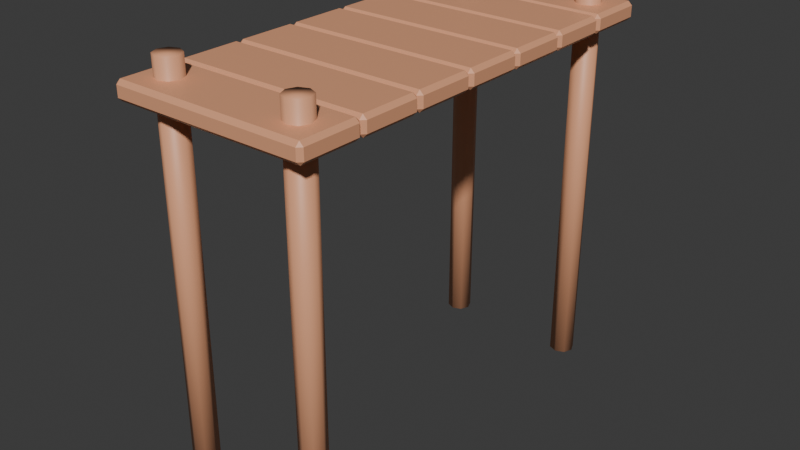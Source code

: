 # Source: Island3.blend  (saved by Blender 4.0.36; exported with 4.5.12 LTS)
import bpy
from mathutils import Matrix  # noqa: F401  (used for matrix-valued properties, if any)

bpy.ops.wm.read_factory_settings(use_empty=True)
scene = bpy.context.scene
scene.name = 'Scene'

# ---- collections
col_collection = bpy.data.collections.new('Collection'); scene.collection.children.link(col_collection)

# ---- materials (node trees are filled in below, after node groups)
mat_material_057 = bpy.data.materials.new('Material.057')
mat_material_057.use_transparent_shadow = False
mat_material_057.diffuse_color = (0.8, 0.3707, 0.2039, 1.0)
mat_material_058 = bpy.data.materials.new('Material.058')
mat_material_058.use_transparent_shadow = False
mat_material_058.diffuse_color = (0.8, 0.3707, 0.2039, 1.0)

# ---- material node trees
mat_material_057.use_nodes = True; mat_material_057.node_tree.nodes.clear()
_N = mat_material_057.node_tree.nodes; _L = mat_material_057.node_tree.links
n0 = _N.new('ShaderNodeBsdfPrincipled'); n0.name = 'Principled BSDF'; n0.location = (10, 300)
n0.inputs[0].default_value = (0.8, 0.3707, 0.2039, 1.0)
n1 = _N.new('ShaderNodeOutputMaterial'); n1.name = 'Material Output'; n1.location = (320, 270)
_L.new(n0.outputs[0], n1.inputs[0])
n1.is_active_output = True
mat_material_058.use_nodes = True; mat_material_058.node_tree.nodes.clear()
_N = mat_material_058.node_tree.nodes; _L = mat_material_058.node_tree.links
n0 = _N.new('ShaderNodeBsdfPrincipled'); n0.name = 'Principled BSDF'; n0.location = (10, 300)
n0.inputs[0].default_value = (0.8, 0.3707, 0.2039, 1.0)
n1 = _N.new('ShaderNodeOutputMaterial'); n1.name = 'Material Output'; n1.location = (320, 270)
_L.new(n0.outputs[0], n1.inputs[0])
n1.is_active_output = True

# ---- world
world_world = bpy.data.worlds.new('World'); scene.world = world_world
world_world.use_nodes = True; world_world.node_tree.nodes.clear()
_N = world_world.node_tree.nodes; _L = world_world.node_tree.links
n0 = _N.new('ShaderNodeOutputWorld'); n0.name = 'World Output'; n0.location = (300, 300)
n1 = _N.new('ShaderNodeBackground'); n1.name = 'Background'; n1.location = (10, 300)
n1.inputs[0].default_value = (0.05088, 0.05088, 0.05088, 1.0)
_L.new(n1.outputs[0], n0.inputs[0])
n0.is_active_output = True
world_world.color = (0.05088, 0.05088, 0.05088)
world_world.use_sun_shadow = False
world_world.sun_shadow_jitter_overblur = 0.0

# ---- meshes
me_cylinder_134 = bpy.data.meshes.new('Cylinder.134')
me_cylinder_134.from_pydata([(1.662e-10, 0.006455, -0.103), (1.662e-10, 0.006455, -0.103), (1.662e-10, 0.006455, -0.103), (1.662e-10, 0.006455, 0.103), (1.662e-10, 0.006455, 0.103), (1.662e-10, 0.006455, 0.103), (0.004564, 0.004564, -0.103), (0.004564, 0.004564, -0.103), (0.004564, 0.004564, 0.103), (0.004564, 0.004564, 0.103), (0.006455, -2.037e-10, -0.103), (0.006455, -2.037e-10, -0.103), (0.006455, -2.037e-10, 0.103), (0.006455, -2.037e-10, 0.103), (0.004564, -0.004564, -0.103), (0.004564, -0.004564, -0.103), (0.004564, -0.004564, 0.103), (0.004564, -0.004564, 0.103), (-3.981e-10, -0.006455, -0.103), (-3.981e-10, -0.006455, -0.103), (-3.981e-10, -0.006455, 0.103), (-3.981e-10, -0.006455, 0.103), (-0.004564, -0.004564, -0.103), (-0.004564, -0.004564, -0.103), (-0.004564, -0.004564, 0.103), (-0.004564, -0.004564, 0.103), (-0.006455, 1.746e-10, -0.103), (-0.006455, 1.746e-10, -0.103), (-0.006455, 1.746e-10, 0.103), (-0.006455, 1.746e-10, 0.103), (-0.004564, 0.004564, -0.103), (-0.004564, 0.004564, -0.103), (-0.004564, 0.004564, 0.103), (-0.004564, 0.004564, 0.103)], [], [(2, 5, 9), (2, 9, 6), (6, 9, 13), (6, 13, 10), (10, 13, 17), (10, 17, 14), (14, 17, 21), (14, 21, 18), (18, 21, 25), (18, 25, 22), (22, 25, 29), (22, 29, 26), (12, 8, 4), (4, 32, 28), (28, 24, 20), (20, 16, 12), (12, 4, 28), (28, 20, 12), (26, 29, 33), (26, 33, 30), (30, 33, 3), (30, 3, 0), (31, 1, 7), (7, 11, 15), (15, 19, 23), (23, 27, 31), (31, 7, 15), (15, 23, 31)])
me_cylinder_134.polygons.foreach_set('use_smooth', [True] * 28)
_uv = me_cylinder_134.uv_layers.new(name='UVMap')
_uv.uv.foreach_set('vector', [1.0, 0.5, 1.0, 1.0, 0.875, 1.0, 1.0, 0.5, 0.875, 1.0, 0.875, 0.5, 0.875, 0.5, 0.875, 1.0, 0.75, 1.0, 0.875, 0.5, 0.75, 1.0, 0.75, 0.5, 0.75, 0.5, 0.75, 1.0, 0.625, 1.0, 0.75, 0.5, 0.625, 1.0, 0.625, 0.5, 0.625, 0.5, 0.625, 1.0, 0.5, 1.0, 0.625, 0.5, 0.5, 1.0, 0.5, 0.5, 0.5, 0.5, 0.5, 1.0, 0.375, 1.0, 0.5, 0.5, 0.375, 1.0, 0.375, 0.5, 0.375, 0.5, 0.375, 1.0, 0.25, 1.0, 0.375, 0.5, 0.25, 1.0, 0.25, 0.5, 0.49, 0.25, 0.4197, 0.4197, 0.25, 0.49, 0.25, 0.49, 0.08029, 0.4197, 0.01, 0.25, 0.01, 0.25, 0.08029, 0.08029, 0.25, 0.01, 0.25, 0.01, 0.4197, 0.08029, 0.49, 0.25, 0.49, 0.25, 0.25, 0.49, 0.01, 0.25, 0.01, 0.25, 0.25, 0.01, 0.49, 0.25, 0.25, 0.5, 0.25, 1.0, 0.125, 1.0, 0.25, 0.5, 0.125, 1.0, 0.125, 0.5, 0.125, 0.5, 0.125, 1.0, 0.0, 1.0, 0.125, 0.5, 0.0, 1.0, 0.0, 0.5, 0.5803, 0.4197, 0.75, 0.49, 0.9197, 0.4197, 0.9197, 0.4197, 0.99, 0.25, 0.9197, 0.08029, 0.9197, 0.08029, 0.75, 0.01, 0.5803, 0.08029, 0.5803, 0.08029, 0.51, 0.25, 0.5803, 0.4197, 0.5803, 0.4197, 0.9197, 0.4197, 0.9197, 0.08029, 0.9197, 0.08029, 0.5803, 0.08029, 0.5803, 0.4197])
me_cylinder_134.materials.append(mat_material_057)
me_cylinder_134.update()
me_cylinder_134.normals_split_custom_set([tuple(v) for v in zip(*[iter([3.281e-05, 0.7764, -0.6303, 3.284e-05, 0.7764, 0.6303, 0.5489, 0.549, 0.6303, 3.281e-05, 0.7764, -0.6303, 0.5489, 0.549, 0.6303, 0.549, 0.5489, -0.6303, 0.549, 0.5489, -0.6303, 0.5489, 0.549, 0.6303, 0.7764, 3.211e-05, 0.6303, 0.549, 0.5489, -0.6303, 0.7764, 3.211e-05, 0.6303, 0.7764, -3.211e-05, -0.6303, 0.7764, -3.211e-05, -0.6303, 0.7764, 3.211e-05, 0.6303, 0.549, -0.5489, 0.6303, 0.7764, -3.211e-05, -0.6303, 0.549, -0.5489, 0.6303, 0.5489, -0.549, -0.6303, 0.5489, -0.549, -0.6303, 0.549, -0.5489, 0.6303, 3.213e-05, -0.7764, 0.6303, 0.5489, -0.549, -0.6303, 3.213e-05, -0.7764, 0.6303, 2.818e-05, -0.7764, -0.6303, 2.818e-05, -0.7764, -0.6303, 3.213e-05, -0.7764, 0.6303, -0.549, -0.5489, 0.6303, 2.818e-05, -0.7764, -0.6303, -0.549, -0.5489, 0.6303, -0.549, -0.5489, -0.6303, -0.549, -0.5489, -0.6303, -0.549, -0.5489, 0.6303, -0.7764, 2.815e-05, 0.6303, -0.549, -0.5489, -0.6303, -0.7764, 2.815e-05, 0.6303, -0.7764, 3.205e-05, -0.6303, 0.7764, -6.39e-05, 0.6303, 0.5489, 0.549, 0.6303, -2.852e-05, 0.7764, 0.6303, -2.852e-05, 0.7764, 0.6303, -0.5489, 0.549, 0.6303, -0.7764, 6.372e-05, 0.6303, -0.7764, 6.372e-05, 0.6303, -0.5489, -0.549, 0.6303, 2.843e-05, -0.7764, 0.6303, 2.843e-05, -0.7764, 0.6303, 0.549, -0.5489, 0.6303, 0.7764, -6.39e-05, 0.6303, 0.7764, -6.39e-05, 0.6303, -2.852e-05, 0.7764, 0.6303, -0.7764, 6.372e-05, 0.6303, -0.7764, 6.372e-05, 0.6303, 2.843e-05, -0.7764, 0.6303, 0.7764, -6.39e-05, 0.6303, -0.7764, 3.205e-05, -0.6303, -0.7764, 2.815e-05, 0.6303, -0.549, 0.5489, 0.6303, -0.7764, 3.205e-05, -0.6303, -0.549, 0.5489, 0.6303, -0.5489, 0.549, -0.6303, -0.5489, 0.549, -0.6303, -0.549, 0.5489, 0.6303, -3.275e-05, 0.7764, 0.6303, -0.5489, 0.549, -0.6303, -3.275e-05, 0.7764, 0.6303, -3.275e-05, 0.7764, -0.6303, -0.5489, 0.549, -0.6303, -6.378e-05, 0.7764, -0.6303, 0.549, 0.5489, -0.6303, 0.549, 0.5489, -0.6303, 0.7764, 6.387e-05, -0.6303, 0.549, -0.5489, -0.6303, 0.549, -0.5489, -0.6303, 6.381e-05, -0.7764, -0.6303, -0.549, -0.5489, -0.6303, -0.549, -0.5489, -0.6303, -0.7764, 2.921e-05, -0.6303, -0.5489, 0.549, -0.6303, -0.5489, 0.549, -0.6303, 0.549, 0.5489, -0.6303, 0.549, -0.5489, -0.6303, 0.549, -0.5489, -0.6303, -0.549, -0.5489, -0.6303, -0.5489, 0.549, -0.6303])] * 3)])
me_cylinder_135 = bpy.data.meshes.new('Cylinder.135')
me_cylinder_135.from_pydata([(1.662e-10, 0.006455, -0.103), (1.662e-10, 0.006455, -0.103), (1.662e-10, 0.006455, -0.103), (1.662e-10, 0.006455, 0.103), (1.662e-10, 0.006455, 0.103), (1.662e-10, 0.006455, 0.103), (0.004564, 0.004564, -0.103), (0.004564, 0.004564, -0.103), (0.004564, 0.004564, 0.103), (0.004564, 0.004564, 0.103), (0.006455, -2.037e-10, -0.103), (0.006455, -2.037e-10, -0.103), (0.006455, -2.037e-10, 0.103), (0.006455, -2.037e-10, 0.103), (0.004564, -0.004564, -0.103), (0.004564, -0.004564, -0.103), (0.004564, -0.004564, 0.103), (0.004564, -0.004564, 0.103), (-3.981e-10, -0.006455, -0.103), (-3.981e-10, -0.006455, -0.103), (-3.981e-10, -0.006455, 0.103), (-3.981e-10, -0.006455, 0.103), (-0.004564, -0.004564, -0.103), (-0.004564, -0.004564, -0.103), (-0.004564, -0.004564, 0.103), (-0.004564, -0.004564, 0.103), (-0.006455, 1.746e-10, -0.103), (-0.006455, 1.746e-10, -0.103), (-0.006455, 1.746e-10, 0.103), (-0.006455, 1.746e-10, 0.103), (-0.004564, 0.004564, -0.103), (-0.004564, 0.004564, -0.103), (-0.004564, 0.004564, 0.103), (-0.004564, 0.004564, 0.103)], [], [(2, 5, 9), (2, 9, 6), (6, 9, 13), (6, 13, 10), (10, 13, 17), (10, 17, 14), (14, 17, 21), (14, 21, 18), (18, 21, 25), (18, 25, 22), (22, 25, 29), (22, 29, 26), (12, 8, 4), (4, 32, 28), (28, 24, 20), (20, 16, 12), (12, 4, 28), (28, 20, 12), (26, 29, 33), (26, 33, 30), (30, 33, 3), (30, 3, 0), (31, 1, 7), (7, 11, 15), (15, 19, 23), (23, 27, 31), (31, 7, 15), (15, 23, 31)])
me_cylinder_135.polygons.foreach_set('use_smooth', [True] * 28)
_uv = me_cylinder_135.uv_layers.new(name='UVMap')
_uv.uv.foreach_set('vector', [1.0, 0.5, 1.0, 1.0, 0.875, 1.0, 1.0, 0.5, 0.875, 1.0, 0.875, 0.5, 0.875, 0.5, 0.875, 1.0, 0.75, 1.0, 0.875, 0.5, 0.75, 1.0, 0.75, 0.5, 0.75, 0.5, 0.75, 1.0, 0.625, 1.0, 0.75, 0.5, 0.625, 1.0, 0.625, 0.5, 0.625, 0.5, 0.625, 1.0, 0.5, 1.0, 0.625, 0.5, 0.5, 1.0, 0.5, 0.5, 0.5, 0.5, 0.5, 1.0, 0.375, 1.0, 0.5, 0.5, 0.375, 1.0, 0.375, 0.5, 0.375, 0.5, 0.375, 1.0, 0.25, 1.0, 0.375, 0.5, 0.25, 1.0, 0.25, 0.5, 0.49, 0.25, 0.4197, 0.4197, 0.25, 0.49, 0.25, 0.49, 0.08029, 0.4197, 0.01, 0.25, 0.01, 0.25, 0.08029, 0.08029, 0.25, 0.01, 0.25, 0.01, 0.4197, 0.08029, 0.49, 0.25, 0.49, 0.25, 0.25, 0.49, 0.01, 0.25, 0.01, 0.25, 0.25, 0.01, 0.49, 0.25, 0.25, 0.5, 0.25, 1.0, 0.125, 1.0, 0.25, 0.5, 0.125, 1.0, 0.125, 0.5, 0.125, 0.5, 0.125, 1.0, 0.0, 1.0, 0.125, 0.5, 0.0, 1.0, 0.0, 0.5, 0.5803, 0.4197, 0.75, 0.49, 0.9197, 0.4197, 0.9197, 0.4197, 0.99, 0.25, 0.9197, 0.08029, 0.9197, 0.08029, 0.75, 0.01, 0.5803, 0.08029, 0.5803, 0.08029, 0.51, 0.25, 0.5803, 0.4197, 0.5803, 0.4197, 0.9197, 0.4197, 0.9197, 0.08029, 0.9197, 0.08029, 0.5803, 0.08029, 0.5803, 0.4197])
me_cylinder_135.materials.append(mat_material_057)
me_cylinder_135.update()
me_cylinder_135.normals_split_custom_set([tuple(v) for v in zip(*[iter([3.281e-05, 0.7764, -0.6303, 3.284e-05, 0.7764, 0.6303, 0.5489, 0.549, 0.6303, 3.281e-05, 0.7764, -0.6303, 0.5489, 0.549, 0.6303, 0.549, 0.5489, -0.6303, 0.549, 0.5489, -0.6303, 0.5489, 0.549, 0.6303, 0.7764, 3.211e-05, 0.6303, 0.549, 0.5489, -0.6303, 0.7764, 3.211e-05, 0.6303, 0.7764, -3.211e-05, -0.6303, 0.7764, -3.211e-05, -0.6303, 0.7764, 3.211e-05, 0.6303, 0.549, -0.5489, 0.6303, 0.7764, -3.211e-05, -0.6303, 0.549, -0.5489, 0.6303, 0.5489, -0.549, -0.6303, 0.5489, -0.549, -0.6303, 0.549, -0.5489, 0.6303, 3.213e-05, -0.7764, 0.6303, 0.5489, -0.549, -0.6303, 3.213e-05, -0.7764, 0.6303, 2.818e-05, -0.7764, -0.6303, 2.818e-05, -0.7764, -0.6303, 3.213e-05, -0.7764, 0.6303, -0.549, -0.5489, 0.6303, 2.818e-05, -0.7764, -0.6303, -0.549, -0.5489, 0.6303, -0.549, -0.5489, -0.6303, -0.549, -0.5489, -0.6303, -0.549, -0.5489, 0.6303, -0.7764, 2.815e-05, 0.6303, -0.549, -0.5489, -0.6303, -0.7764, 2.815e-05, 0.6303, -0.7764, 3.205e-05, -0.6303, 0.7764, -6.39e-05, 0.6303, 0.5489, 0.549, 0.6303, -2.852e-05, 0.7764, 0.6303, -2.852e-05, 0.7764, 0.6303, -0.5489, 0.549, 0.6303, -0.7764, 6.372e-05, 0.6303, -0.7764, 6.372e-05, 0.6303, -0.5489, -0.549, 0.6303, 2.843e-05, -0.7764, 0.6303, 2.843e-05, -0.7764, 0.6303, 0.549, -0.5489, 0.6303, 0.7764, -6.39e-05, 0.6303, 0.7764, -6.39e-05, 0.6303, -2.852e-05, 0.7764, 0.6303, -0.7764, 6.372e-05, 0.6303, -0.7764, 6.372e-05, 0.6303, 2.843e-05, -0.7764, 0.6303, 0.7764, -6.39e-05, 0.6303, -0.7764, 3.205e-05, -0.6303, -0.7764, 2.815e-05, 0.6303, -0.549, 0.5489, 0.6303, -0.7764, 3.205e-05, -0.6303, -0.549, 0.5489, 0.6303, -0.5489, 0.549, -0.6303, -0.5489, 0.549, -0.6303, -0.549, 0.5489, 0.6303, -3.275e-05, 0.7764, 0.6303, -0.5489, 0.549, -0.6303, -3.275e-05, 0.7764, 0.6303, -3.275e-05, 0.7764, -0.6303, -0.5489, 0.549, -0.6303, -6.378e-05, 0.7764, -0.6303, 0.549, 0.5489, -0.6303, 0.549, 0.5489, -0.6303, 0.7764, 6.387e-05, -0.6303, 0.549, -0.5489, -0.6303, 0.549, -0.5489, -0.6303, 6.381e-05, -0.7764, -0.6303, -0.549, -0.5489, -0.6303, -0.549, -0.5489, -0.6303, -0.7764, 2.921e-05, -0.6303, -0.5489, 0.549, -0.6303, -0.5489, 0.549, -0.6303, 0.549, 0.5489, -0.6303, 0.549, -0.5489, -0.6303, 0.549, -0.5489, -0.6303, -0.549, -0.5489, -0.6303, -0.5489, 0.549, -0.6303])] * 3)])
me_cylinder_136 = bpy.data.meshes.new('Cylinder.136')
me_cylinder_136.from_pydata([(1.662e-10, 0.006455, -0.103), (1.662e-10, 0.006455, -0.103), (1.662e-10, 0.006455, -0.103), (1.662e-10, 0.006455, 0.103), (1.662e-10, 0.006455, 0.103), (1.662e-10, 0.006455, 0.103), (0.004564, 0.004564, -0.103), (0.004564, 0.004564, -0.103), (0.004564, 0.004564, 0.103), (0.004564, 0.004564, 0.103), (0.006455, -2.037e-10, -0.103), (0.006455, -2.037e-10, -0.103), (0.006455, -2.037e-10, 0.103), (0.006455, -2.037e-10, 0.103), (0.004564, -0.004564, -0.103), (0.004564, -0.004564, -0.103), (0.004564, -0.004564, 0.103), (0.004564, -0.004564, 0.103), (-3.981e-10, -0.006455, -0.103), (-3.981e-10, -0.006455, -0.103), (-3.981e-10, -0.006455, 0.103), (-3.981e-10, -0.006455, 0.103), (-0.004564, -0.004564, -0.103), (-0.004564, -0.004564, -0.103), (-0.004564, -0.004564, 0.103), (-0.004564, -0.004564, 0.103), (-0.006455, 1.746e-10, -0.103), (-0.006455, 1.746e-10, -0.103), (-0.006455, 1.746e-10, 0.103), (-0.006455, 1.746e-10, 0.103), (-0.004564, 0.004564, -0.103), (-0.004564, 0.004564, -0.103), (-0.004564, 0.004564, 0.103), (-0.004564, 0.004564, 0.103)], [], [(2, 5, 9), (2, 9, 6), (6, 9, 13), (6, 13, 10), (10, 13, 17), (10, 17, 14), (14, 17, 21), (14, 21, 18), (18, 21, 25), (18, 25, 22), (22, 25, 29), (22, 29, 26), (12, 8, 4), (4, 32, 28), (28, 24, 20), (20, 16, 12), (12, 4, 28), (28, 20, 12), (26, 29, 33), (26, 33, 30), (30, 33, 3), (30, 3, 0), (31, 1, 7), (7, 11, 15), (15, 19, 23), (23, 27, 31), (31, 7, 15), (15, 23, 31)])
me_cylinder_136.polygons.foreach_set('use_smooth', [True] * 28)
_uv = me_cylinder_136.uv_layers.new(name='UVMap')
_uv.uv.foreach_set('vector', [1.0, 0.5, 1.0, 1.0, 0.875, 1.0, 1.0, 0.5, 0.875, 1.0, 0.875, 0.5, 0.875, 0.5, 0.875, 1.0, 0.75, 1.0, 0.875, 0.5, 0.75, 1.0, 0.75, 0.5, 0.75, 0.5, 0.75, 1.0, 0.625, 1.0, 0.75, 0.5, 0.625, 1.0, 0.625, 0.5, 0.625, 0.5, 0.625, 1.0, 0.5, 1.0, 0.625, 0.5, 0.5, 1.0, 0.5, 0.5, 0.5, 0.5, 0.5, 1.0, 0.375, 1.0, 0.5, 0.5, 0.375, 1.0, 0.375, 0.5, 0.375, 0.5, 0.375, 1.0, 0.25, 1.0, 0.375, 0.5, 0.25, 1.0, 0.25, 0.5, 0.49, 0.25, 0.4197, 0.4197, 0.25, 0.49, 0.25, 0.49, 0.08029, 0.4197, 0.01, 0.25, 0.01, 0.25, 0.08029, 0.08029, 0.25, 0.01, 0.25, 0.01, 0.4197, 0.08029, 0.49, 0.25, 0.49, 0.25, 0.25, 0.49, 0.01, 0.25, 0.01, 0.25, 0.25, 0.01, 0.49, 0.25, 0.25, 0.5, 0.25, 1.0, 0.125, 1.0, 0.25, 0.5, 0.125, 1.0, 0.125, 0.5, 0.125, 0.5, 0.125, 1.0, 0.0, 1.0, 0.125, 0.5, 0.0, 1.0, 0.0, 0.5, 0.5803, 0.4197, 0.75, 0.49, 0.9197, 0.4197, 0.9197, 0.4197, 0.99, 0.25, 0.9197, 0.08029, 0.9197, 0.08029, 0.75, 0.01, 0.5803, 0.08029, 0.5803, 0.08029, 0.51, 0.25, 0.5803, 0.4197, 0.5803, 0.4197, 0.9197, 0.4197, 0.9197, 0.08029, 0.9197, 0.08029, 0.5803, 0.08029, 0.5803, 0.4197])
me_cylinder_136.materials.append(mat_material_057)
me_cylinder_136.update()
me_cylinder_136.normals_split_custom_set([tuple(v) for v in zip(*[iter([3.281e-05, 0.7764, -0.6303, 3.284e-05, 0.7764, 0.6303, 0.5489, 0.549, 0.6303, 3.281e-05, 0.7764, -0.6303, 0.5489, 0.549, 0.6303, 0.549, 0.5489, -0.6303, 0.549, 0.5489, -0.6303, 0.5489, 0.549, 0.6303, 0.7764, 3.211e-05, 0.6303, 0.549, 0.5489, -0.6303, 0.7764, 3.211e-05, 0.6303, 0.7764, -3.211e-05, -0.6303, 0.7764, -3.211e-05, -0.6303, 0.7764, 3.211e-05, 0.6303, 0.549, -0.5489, 0.6303, 0.7764, -3.211e-05, -0.6303, 0.549, -0.5489, 0.6303, 0.5489, -0.549, -0.6303, 0.5489, -0.549, -0.6303, 0.549, -0.5489, 0.6303, 3.213e-05, -0.7764, 0.6303, 0.5489, -0.549, -0.6303, 3.213e-05, -0.7764, 0.6303, 2.818e-05, -0.7764, -0.6303, 2.818e-05, -0.7764, -0.6303, 3.213e-05, -0.7764, 0.6303, -0.549, -0.5489, 0.6303, 2.818e-05, -0.7764, -0.6303, -0.549, -0.5489, 0.6303, -0.549, -0.5489, -0.6303, -0.549, -0.5489, -0.6303, -0.549, -0.5489, 0.6303, -0.7764, 2.815e-05, 0.6303, -0.549, -0.5489, -0.6303, -0.7764, 2.815e-05, 0.6303, -0.7764, 3.205e-05, -0.6303, 0.7764, -6.39e-05, 0.6303, 0.5489, 0.549, 0.6303, -2.852e-05, 0.7764, 0.6303, -2.852e-05, 0.7764, 0.6303, -0.5489, 0.549, 0.6303, -0.7764, 6.372e-05, 0.6303, -0.7764, 6.372e-05, 0.6303, -0.5489, -0.549, 0.6303, 2.843e-05, -0.7764, 0.6303, 2.843e-05, -0.7764, 0.6303, 0.549, -0.5489, 0.6303, 0.7764, -6.39e-05, 0.6303, 0.7764, -6.39e-05, 0.6303, -2.852e-05, 0.7764, 0.6303, -0.7764, 6.372e-05, 0.6303, -0.7764, 6.372e-05, 0.6303, 2.843e-05, -0.7764, 0.6303, 0.7764, -6.39e-05, 0.6303, -0.7764, 3.205e-05, -0.6303, -0.7764, 2.815e-05, 0.6303, -0.549, 0.5489, 0.6303, -0.7764, 3.205e-05, -0.6303, -0.549, 0.5489, 0.6303, -0.5489, 0.549, -0.6303, -0.5489, 0.549, -0.6303, -0.549, 0.5489, 0.6303, -3.275e-05, 0.7764, 0.6303, -0.5489, 0.549, -0.6303, -3.275e-05, 0.7764, 0.6303, -3.275e-05, 0.7764, -0.6303, -0.5489, 0.549, -0.6303, -6.378e-05, 0.7764, -0.6303, 0.549, 0.5489, -0.6303, 0.549, 0.5489, -0.6303, 0.7764, 6.387e-05, -0.6303, 0.549, -0.5489, -0.6303, 0.549, -0.5489, -0.6303, 6.381e-05, -0.7764, -0.6303, -0.549, -0.5489, -0.6303, -0.549, -0.5489, -0.6303, -0.7764, 2.921e-05, -0.6303, -0.5489, 0.549, -0.6303, -0.5489, 0.549, -0.6303, 0.549, 0.5489, -0.6303, 0.549, -0.5489, -0.6303, 0.549, -0.5489, -0.6303, -0.549, -0.5489, -0.6303, -0.5489, 0.549, -0.6303])] * 3)])
me_cylinder_137 = bpy.data.meshes.new('Cylinder.137')
me_cylinder_137.from_pydata([(1.662e-10, 0.006455, -0.103), (1.662e-10, 0.006455, -0.103), (1.662e-10, 0.006455, -0.103), (1.662e-10, 0.006455, 0.103), (1.662e-10, 0.006455, 0.103), (1.662e-10, 0.006455, 0.103), (0.004564, 0.004564, -0.103), (0.004564, 0.004564, -0.103), (0.004564, 0.004564, 0.103), (0.004564, 0.004564, 0.103), (0.006455, -2.037e-10, -0.103), (0.006455, -2.037e-10, -0.103), (0.006455, -2.037e-10, 0.103), (0.006455, -2.037e-10, 0.103), (0.004564, -0.004564, -0.103), (0.004564, -0.004564, -0.103), (0.004564, -0.004564, 0.103), (0.004564, -0.004564, 0.103), (-3.981e-10, -0.006455, -0.103), (-3.981e-10, -0.006455, -0.103), (-3.981e-10, -0.006455, 0.103), (-3.981e-10, -0.006455, 0.103), (-0.004564, -0.004564, -0.103), (-0.004564, -0.004564, -0.103), (-0.004564, -0.004564, 0.103), (-0.004564, -0.004564, 0.103), (-0.006455, 1.746e-10, -0.103), (-0.006455, 1.746e-10, -0.103), (-0.006455, 1.746e-10, 0.103), (-0.006455, 1.746e-10, 0.103), (-0.004564, 0.004564, -0.103), (-0.004564, 0.004564, -0.103), (-0.004564, 0.004564, 0.103), (-0.004564, 0.004564, 0.103)], [], [(2, 5, 9), (2, 9, 6), (6, 9, 13), (6, 13, 10), (10, 13, 17), (10, 17, 14), (14, 17, 21), (14, 21, 18), (18, 21, 25), (18, 25, 22), (22, 25, 29), (22, 29, 26), (12, 8, 4), (4, 32, 28), (28, 24, 20), (20, 16, 12), (12, 4, 28), (28, 20, 12), (26, 29, 33), (26, 33, 30), (30, 33, 3), (30, 3, 0), (31, 1, 7), (7, 11, 15), (15, 19, 23), (23, 27, 31), (31, 7, 15), (15, 23, 31)])
me_cylinder_137.polygons.foreach_set('use_smooth', [True] * 28)
_uv = me_cylinder_137.uv_layers.new(name='UVMap')
_uv.uv.foreach_set('vector', [1.0, 0.5, 1.0, 1.0, 0.875, 1.0, 1.0, 0.5, 0.875, 1.0, 0.875, 0.5, 0.875, 0.5, 0.875, 1.0, 0.75, 1.0, 0.875, 0.5, 0.75, 1.0, 0.75, 0.5, 0.75, 0.5, 0.75, 1.0, 0.625, 1.0, 0.75, 0.5, 0.625, 1.0, 0.625, 0.5, 0.625, 0.5, 0.625, 1.0, 0.5, 1.0, 0.625, 0.5, 0.5, 1.0, 0.5, 0.5, 0.5, 0.5, 0.5, 1.0, 0.375, 1.0, 0.5, 0.5, 0.375, 1.0, 0.375, 0.5, 0.375, 0.5, 0.375, 1.0, 0.25, 1.0, 0.375, 0.5, 0.25, 1.0, 0.25, 0.5, 0.49, 0.25, 0.4197, 0.4197, 0.25, 0.49, 0.25, 0.49, 0.08029, 0.4197, 0.01, 0.25, 0.01, 0.25, 0.08029, 0.08029, 0.25, 0.01, 0.25, 0.01, 0.4197, 0.08029, 0.49, 0.25, 0.49, 0.25, 0.25, 0.49, 0.01, 0.25, 0.01, 0.25, 0.25, 0.01, 0.49, 0.25, 0.25, 0.5, 0.25, 1.0, 0.125, 1.0, 0.25, 0.5, 0.125, 1.0, 0.125, 0.5, 0.125, 0.5, 0.125, 1.0, 0.0, 1.0, 0.125, 0.5, 0.0, 1.0, 0.0, 0.5, 0.5803, 0.4197, 0.75, 0.49, 0.9197, 0.4197, 0.9197, 0.4197, 0.99, 0.25, 0.9197, 0.08029, 0.9197, 0.08029, 0.75, 0.01, 0.5803, 0.08029, 0.5803, 0.08029, 0.51, 0.25, 0.5803, 0.4197, 0.5803, 0.4197, 0.9197, 0.4197, 0.9197, 0.08029, 0.9197, 0.08029, 0.5803, 0.08029, 0.5803, 0.4197])
me_cylinder_137.materials.append(mat_material_057)
me_cylinder_137.update()
me_cylinder_137.normals_split_custom_set([tuple(v) for v in zip(*[iter([3.281e-05, 0.7764, -0.6303, 3.284e-05, 0.7764, 0.6303, 0.5489, 0.549, 0.6303, 3.281e-05, 0.7764, -0.6303, 0.5489, 0.549, 0.6303, 0.549, 0.5489, -0.6303, 0.549, 0.5489, -0.6303, 0.5489, 0.549, 0.6303, 0.7764, 3.211e-05, 0.6303, 0.549, 0.5489, -0.6303, 0.7764, 3.211e-05, 0.6303, 0.7764, -3.211e-05, -0.6303, 0.7764, -3.211e-05, -0.6303, 0.7764, 3.211e-05, 0.6303, 0.549, -0.5489, 0.6303, 0.7764, -3.211e-05, -0.6303, 0.549, -0.5489, 0.6303, 0.5489, -0.549, -0.6303, 0.5489, -0.549, -0.6303, 0.549, -0.5489, 0.6303, 3.213e-05, -0.7764, 0.6303, 0.5489, -0.549, -0.6303, 3.213e-05, -0.7764, 0.6303, 2.818e-05, -0.7764, -0.6303, 2.818e-05, -0.7764, -0.6303, 3.213e-05, -0.7764, 0.6303, -0.549, -0.5489, 0.6303, 2.818e-05, -0.7764, -0.6303, -0.549, -0.5489, 0.6303, -0.549, -0.5489, -0.6303, -0.549, -0.5489, -0.6303, -0.549, -0.5489, 0.6303, -0.7764, 2.815e-05, 0.6303, -0.549, -0.5489, -0.6303, -0.7764, 2.815e-05, 0.6303, -0.7764, 3.205e-05, -0.6303, 0.7764, -6.39e-05, 0.6303, 0.5489, 0.549, 0.6303, -2.852e-05, 0.7764, 0.6303, -2.852e-05, 0.7764, 0.6303, -0.5489, 0.549, 0.6303, -0.7764, 6.372e-05, 0.6303, -0.7764, 6.372e-05, 0.6303, -0.5489, -0.549, 0.6303, 2.843e-05, -0.7764, 0.6303, 2.843e-05, -0.7764, 0.6303, 0.549, -0.5489, 0.6303, 0.7764, -6.39e-05, 0.6303, 0.7764, -6.39e-05, 0.6303, -2.852e-05, 0.7764, 0.6303, -0.7764, 6.372e-05, 0.6303, -0.7764, 6.372e-05, 0.6303, 2.843e-05, -0.7764, 0.6303, 0.7764, -6.39e-05, 0.6303, -0.7764, 3.205e-05, -0.6303, -0.7764, 2.815e-05, 0.6303, -0.549, 0.5489, 0.6303, -0.7764, 3.205e-05, -0.6303, -0.549, 0.5489, 0.6303, -0.5489, 0.549, -0.6303, -0.5489, 0.549, -0.6303, -0.549, 0.5489, 0.6303, -3.275e-05, 0.7764, 0.6303, -0.5489, 0.549, -0.6303, -3.275e-05, 0.7764, 0.6303, -3.275e-05, 0.7764, -0.6303, -0.5489, 0.549, -0.6303, -6.378e-05, 0.7764, -0.6303, 0.549, 0.5489, -0.6303, 0.549, 0.5489, -0.6303, 0.7764, 6.387e-05, -0.6303, 0.549, -0.5489, -0.6303, 0.549, -0.5489, -0.6303, 6.381e-05, -0.7764, -0.6303, -0.549, -0.5489, -0.6303, -0.549, -0.5489, -0.6303, -0.7764, 2.921e-05, -0.6303, -0.5489, 0.549, -0.6303, -0.5489, 0.549, -0.6303, 0.549, 0.5489, -0.6303, 0.549, -0.5489, -0.6303, 0.549, -0.5489, -0.6303, -0.549, -0.5489, -0.6303, -0.5489, 0.549, -0.6303])] * 3)])
me_cube_440 = bpy.data.meshes.new('Cube.440')
me_cube_440.from_pydata([(-0.0491, -0.1128, -0.004786), (-0.0491, -0.1128, -0.004786), (-0.0491, -0.1128, -0.004786), (-0.0491, -0.1128, -0.004786), (-0.0491, -0.1148, -0.002786), (-0.0491, -0.1148, -0.002786), (-0.0491, -0.1148, -0.002786), (-0.0491, -0.1148, -0.002786), (-0.0511, -0.1128, -0.002786), (-0.0511, -0.1128, -0.002786), (-0.0511, -0.1128, -0.002786), (-0.0511, -0.1128, -0.002786), (-0.0491, -0.1148, 0.002786), (-0.0491, -0.1148, 0.002786), (-0.0491, -0.1148, 0.002786), (-0.0491, -0.1148, 0.002786), (-0.0491, -0.1128, 0.004786), (-0.0491, -0.1128, 0.004786), (-0.0491, -0.1128, 0.004786), (-0.0491, -0.1128, 0.004786), (-0.0511, -0.1128, 0.002786), (-0.0511, -0.1128, 0.002786), (-0.0511, -0.1128, 0.002786), (-0.0511, -0.1128, 0.002786), (-0.0491, -0.08398, -0.004786), (-0.0491, -0.08398, -0.004786), (-0.0491, -0.08398, -0.004786), (-0.0491, -0.08398, -0.004786), (-0.0511, -0.08398, -0.002786), (-0.0511, -0.08398, -0.002786), (-0.0511, -0.08398, -0.002786), (-0.0511, -0.08398, -0.002786), (-0.0491, -0.08198, -0.002786), (-0.0491, -0.08198, -0.002786), (-0.0491, -0.08198, -0.002786), (-0.0491, -0.08198, -0.002786), (-0.0491, -0.08398, 0.004786), (-0.0491, -0.08398, 0.004786), (-0.0491, -0.08398, 0.004786), (-0.0491, -0.08398, 0.004786), (-0.0491, -0.08198, 0.002786), (-0.0491, -0.08198, 0.002786), (-0.0491, -0.08198, 0.002786), (-0.0491, -0.08198, 0.002786), (-0.0511, -0.08398, 0.002786), (-0.0511, -0.08398, 0.002786), (-0.0511, -0.08398, 0.002786), (-0.0511, -0.08398, 0.002786), (0.0491, -0.1128, -0.004786), (0.0491, -0.1128, -0.004786), (0.0491, -0.1128, -0.004786), (0.0491, -0.1128, -0.004786), (0.0511, -0.1128, -0.002786), (0.0511, -0.1128, -0.002786), (0.0511, -0.1128, -0.002786), (0.0511, -0.1128, -0.002786), (0.0491, -0.1148, -0.002786), (0.0491, -0.1148, -0.002786), (0.0491, -0.1148, -0.002786), (0.0491, -0.1148, -0.002786), (0.0491, -0.1128, 0.004786), (0.0491, -0.1128, 0.004786), (0.0491, -0.1128, 0.004786), (0.0491, -0.1128, 0.004786), (0.0491, -0.1148, 0.002786), (0.0491, -0.1148, 0.002786), (0.0491, -0.1148, 0.002786), (0.0491, -0.1148, 0.002786), (0.0511, -0.1128, 0.002786), (0.0511, -0.1128, 0.002786), (0.0511, -0.1128, 0.002786), (0.0511, -0.1128, 0.002786), (0.0491, -0.08398, -0.004786), (0.0491, -0.08398, -0.004786), (0.0491, -0.08398, -0.004786), (0.0491, -0.08398, -0.004786), (0.0491, -0.08198, -0.002786), (0.0491, -0.08198, -0.002786), (0.0491, -0.08198, -0.002786), (0.0491, -0.08198, -0.002786), (0.0511, -0.08398, -0.002786), (0.0511, -0.08398, -0.002786), (0.0511, -0.08398, -0.002786), (0.0511, -0.08398, -0.002786), (0.0491, -0.08398, 0.004786), (0.0491, -0.08398, 0.004786), (0.0491, -0.08398, 0.004786), (0.0491, -0.08398, 0.004786), (0.0511, -0.08398, 0.002786), (0.0511, -0.08398, 0.002786), (0.0511, -0.08398, 0.002786), (0.0511, -0.08398, 0.002786), (0.0491, -0.08198, 0.002786), (0.0491, -0.08198, 0.002786), (0.0491, -0.08198, 0.002786), (0.0491, -0.08198, 0.002786), (-0.0491, -0.07998, -0.004786), (-0.0491, -0.07998, -0.004786), (-0.0491, -0.07998, -0.004786), (-0.0491, -0.07998, -0.004786), (-0.0491, -0.08198, -0.002786), (-0.0491, -0.08198, -0.002786), (-0.0491, -0.08198, -0.002786), (-0.0491, -0.08198, -0.002786), (-0.0511, -0.07998, -0.002786), (-0.0511, -0.07998, -0.002786), (-0.0511, -0.07998, -0.002786), (-0.0511, -0.07998, -0.002786), (-0.0491, -0.08198, 0.002786), (-0.0491, -0.08198, 0.002786), (-0.0491, -0.08198, 0.002786), (-0.0491, -0.08198, 0.002786), (-0.0491, -0.07998, 0.004786), (-0.0491, -0.07998, 0.004786), (-0.0491, -0.07998, 0.004786), (-0.0491, -0.07998, 0.004786), (-0.0511, -0.07998, 0.002786), (-0.0511, -0.07998, 0.002786), (-0.0511, -0.07998, 0.002786), (-0.0511, -0.07998, 0.002786), (-0.0491, -0.05119, -0.004786), (-0.0491, -0.05119, -0.004786), (-0.0491, -0.05119, -0.004786), (-0.0491, -0.05119, -0.004786), (-0.0511, -0.05119, -0.002786), (-0.0511, -0.05119, -0.002786), (-0.0511, -0.05119, -0.002786), (-0.0511, -0.05119, -0.002786), (-0.0491, -0.04919, -0.002786), (-0.0491, -0.04919, -0.002786), (-0.0491, -0.04919, -0.002786), (-0.0491, -0.04919, -0.002786), (-0.0491, -0.05119, 0.004786), (-0.0491, -0.05119, 0.004786), (-0.0491, -0.05119, 0.004786), (-0.0491, -0.05119, 0.004786), (-0.0491, -0.04919, 0.002786), (-0.0491, -0.04919, 0.002786), (-0.0491, -0.04919, 0.002786), (-0.0491, -0.04919, 0.002786), (-0.0511, -0.05119, 0.002786), (-0.0511, -0.05119, 0.002786), (-0.0511, -0.05119, 0.002786), (-0.0511, -0.05119, 0.002786), (0.0491, -0.07998, -0.004786), (0.0491, -0.07998, -0.004786), (0.0491, -0.07998, -0.004786), (0.0491, -0.07998, -0.004786), (0.0511, -0.07998, -0.002786), (0.0511, -0.07998, -0.002786), (0.0511, -0.07998, -0.002786), (0.0511, -0.07998, -0.002786), (0.0491, -0.08198, -0.002786), (0.0491, -0.08198, -0.002786), (0.0491, -0.08198, -0.002786), (0.0491, -0.08198, -0.002786), (0.0491, -0.07998, 0.004786), (0.0491, -0.07998, 0.004786), (0.0491, -0.07998, 0.004786), (0.0491, -0.07998, 0.004786), (0.0491, -0.08198, 0.002786), (0.0491, -0.08198, 0.002786), (0.0491, -0.08198, 0.002786), (0.0491, -0.08198, 0.002786), (0.0511, -0.07998, 0.002786), (0.0511, -0.07998, 0.002786), (0.0511, -0.07998, 0.002786), (0.0511, -0.07998, 0.002786), (0.0491, -0.05119, -0.004786), (0.0491, -0.05119, -0.004786), (0.0491, -0.05119, -0.004786), (0.0491, -0.05119, -0.004786), (0.0491, -0.04919, -0.002786), (0.0491, -0.04919, -0.002786), (0.0491, -0.04919, -0.002786), (0.0491, -0.04919, -0.002786), (0.0511, -0.05119, -0.002786), (0.0511, -0.05119, -0.002786), (0.0511, -0.05119, -0.002786), (0.0511, -0.05119, -0.002786), (0.0491, -0.05119, 0.004786), (0.0491, -0.05119, 0.004786), (0.0491, -0.05119, 0.004786), (0.0491, -0.05119, 0.004786), (0.0511, -0.05119, 0.002786), (0.0511, -0.05119, 0.002786), (0.0511, -0.05119, 0.002786), (0.0511, -0.05119, 0.002786), (0.0491, -0.04919, 0.002786), (0.0491, -0.04919, 0.002786), (0.0491, -0.04919, 0.002786), (0.0491, -0.04919, 0.002786), (-0.0491, -0.04719, -0.004786), (-0.0491, -0.04719, -0.004786), (-0.0491, -0.04719, -0.004786), (-0.0491, -0.04719, -0.004786), (-0.0491, -0.04919, -0.002786), (-0.0491, -0.04919, -0.002786), (-0.0491, -0.04919, -0.002786), (-0.0491, -0.04919, -0.002786), (-0.0511, -0.04719, -0.002786), (-0.0511, -0.04719, -0.002786), (-0.0511, -0.04719, -0.002786), (-0.0511, -0.04719, -0.002786), (-0.0491, -0.04919, 0.002786), (-0.0491, -0.04919, 0.002786), (-0.0491, -0.04919, 0.002786), (-0.0491, -0.04919, 0.002786), (-0.0491, -0.04719, 0.004786), (-0.0491, -0.04719, 0.004786), (-0.0491, -0.04719, 0.004786), (-0.0491, -0.04719, 0.004786), (-0.0511, -0.04719, 0.002786), (-0.0511, -0.04719, 0.002786), (-0.0511, -0.04719, 0.002786), (-0.0511, -0.04719, 0.002786), (-0.0491, -0.0184, -0.004786), (-0.0491, -0.0184, -0.004786), (-0.0491, -0.0184, -0.004786), (-0.0491, -0.0184, -0.004786), (-0.0511, -0.0184, -0.002786), (-0.0511, -0.0184, -0.002786), (-0.0511, -0.0184, -0.002786), (-0.0511, -0.0184, -0.002786), (-0.0491, -0.0164, -0.002786), (-0.0491, -0.0164, -0.002786), (-0.0491, -0.0164, -0.002786), (-0.0491, -0.0164, -0.002786), (-0.0491, -0.0184, 0.004786), (-0.0491, -0.0184, 0.004786), (-0.0491, -0.0184, 0.004786), (-0.0491, -0.0184, 0.004786), (-0.0491, -0.0164, 0.002786), (-0.0491, -0.0164, 0.002786), (-0.0491, -0.0164, 0.002786), (-0.0491, -0.0164, 0.002786), (-0.0511, -0.0184, 0.002786), (-0.0511, -0.0184, 0.002786), (-0.0511, -0.0184, 0.002786), (-0.0511, -0.0184, 0.002786), (0.0491, -0.04719, -0.004786), (0.0491, -0.04719, -0.004786), (0.0491, -0.04719, -0.004786), (0.0491, -0.04719, -0.004786), (0.0511, -0.04719, -0.002786), (0.0511, -0.04719, -0.002786), (0.0511, -0.04719, -0.002786), (0.0511, -0.04719, -0.002786), (0.0491, -0.04919, -0.002786), (0.0491, -0.04919, -0.002786), (0.0491, -0.04919, -0.002786), (0.0491, -0.04919, -0.002786), (0.0491, -0.04719, 0.004786), (0.0491, -0.04719, 0.004786), (0.0491, -0.04719, 0.004786), (0.0491, -0.04719, 0.004786), (0.0491, -0.04919, 0.002786), (0.0491, -0.04919, 0.002786), (0.0491, -0.04919, 0.002786), (0.0491, -0.04919, 0.002786), (0.0511, -0.04719, 0.002786), (0.0511, -0.04719, 0.002786), (0.0511, -0.04719, 0.002786), (0.0511, -0.04719, 0.002786), (0.0491, -0.0184, -0.004786), (0.0491, -0.0184, -0.004786), (0.0491, -0.0184, -0.004786), (0.0491, -0.0184, -0.004786), (0.0491, -0.0164, -0.002786), (0.0491, -0.0164, -0.002786), (0.0491, -0.0164, -0.002786), (0.0491, -0.0164, -0.002786), (0.0511, -0.0184, -0.002786), (0.0511, -0.0184, -0.002786), (0.0511, -0.0184, -0.002786), (0.0511, -0.0184, -0.002786), (0.0491, -0.0184, 0.004786), (0.0491, -0.0184, 0.004786), (0.0491, -0.0184, 0.004786), (0.0491, -0.0184, 0.004786), (0.0511, -0.0184, 0.002786), (0.0511, -0.0184, 0.002786), (0.0511, -0.0184, 0.002786), (0.0511, -0.0184, 0.002786), (0.0491, -0.0164, 0.002786), (0.0491, -0.0164, 0.002786), (0.0491, -0.0164, 0.002786), (0.0491, -0.0164, 0.002786), (-0.0491, -0.0144, -0.004786), (-0.0491, -0.0144, -0.004786), (-0.0491, -0.0144, -0.004786), (-0.0491, -0.0144, -0.004786), (-0.0491, -0.0164, -0.002786), (-0.0491, -0.0164, -0.002786), (-0.0491, -0.0164, -0.002786), (-0.0491, -0.0164, -0.002786), (-0.0511, -0.0144, -0.002786), (-0.0511, -0.0144, -0.002786), (-0.0511, -0.0144, -0.002786), (-0.0511, -0.0144, -0.002786), (-0.0491, -0.0164, 0.002786), (-0.0491, -0.0164, 0.002786), (-0.0491, -0.0164, 0.002786), (-0.0491, -0.0164, 0.002786), (-0.0491, -0.0144, 0.004786), (-0.0491, -0.0144, 0.004786), (-0.0491, -0.0144, 0.004786), (-0.0491, -0.0144, 0.004786), (-0.0511, -0.0144, 0.002786), (-0.0511, -0.0144, 0.002786), (-0.0511, -0.0144, 0.002786), (-0.0511, -0.0144, 0.002786), (-0.0491, 0.0144, -0.004786), (-0.0491, 0.0144, -0.004786), (-0.0491, 0.0144, -0.004786), (-0.0491, 0.0144, -0.004786), (-0.0511, 0.0144, -0.002786), (-0.0511, 0.0144, -0.002786), (-0.0511, 0.0144, -0.002786), (-0.0511, 0.0144, -0.002786), (-0.0491, 0.0164, -0.002786), (-0.0491, 0.0164, -0.002786), (-0.0491, 0.0164, -0.002786), (-0.0491, 0.0164, -0.002786), (-0.0491, 0.0144, 0.004786), (-0.0491, 0.0144, 0.004786), (-0.0491, 0.0144, 0.004786), (-0.0491, 0.0144, 0.004786), (-0.0491, 0.0164, 0.002786), (-0.0491, 0.0164, 0.002786), (-0.0491, 0.0164, 0.002786), (-0.0491, 0.0164, 0.002786), (-0.0511, 0.0144, 0.002786), (-0.0511, 0.0144, 0.002786), (-0.0511, 0.0144, 0.002786), (-0.0511, 0.0144, 0.002786), (0.0491, -0.0144, -0.004786), (0.0491, -0.0144, -0.004786), (0.0491, -0.0144, -0.004786), (0.0491, -0.0144, -0.004786), (0.0511, -0.0144, -0.002786), (0.0511, -0.0144, -0.002786), (0.0511, -0.0144, -0.002786), (0.0511, -0.0144, -0.002786), (0.0491, -0.0164, -0.002786), (0.0491, -0.0164, -0.002786), (0.0491, -0.0164, -0.002786), (0.0491, -0.0164, -0.002786), (0.0491, -0.0144, 0.004786), (0.0491, -0.0144, 0.004786), (0.0491, -0.0144, 0.004786), (0.0491, -0.0144, 0.004786), (0.0491, -0.0164, 0.002786), (0.0491, -0.0164, 0.002786), (0.0491, -0.0164, 0.002786), (0.0491, -0.0164, 0.002786), (0.0511, -0.0144, 0.002786), (0.0511, -0.0144, 0.002786), (0.0511, -0.0144, 0.002786), (0.0511, -0.0144, 0.002786), (0.0491, 0.0144, -0.004786), (0.0491, 0.0144, -0.004786), (0.0491, 0.0144, -0.004786), (0.0491, 0.0144, -0.004786), (0.0491, 0.0164, -0.002786), (0.0491, 0.0164, -0.002786), (0.0491, 0.0164, -0.002786), (0.0491, 0.0164, -0.002786), (0.0511, 0.0144, -0.002786), (0.0511, 0.0144, -0.002786), (0.0511, 0.0144, -0.002786), (0.0511, 0.0144, -0.002786), (0.0491, 0.0144, 0.004786), (0.0491, 0.0144, 0.004786), (0.0491, 0.0144, 0.004786), (0.0491, 0.0144, 0.004786), (0.0511, 0.0144, 0.002786), (0.0511, 0.0144, 0.002786), (0.0511, 0.0144, 0.002786), (0.0511, 0.0144, 0.002786), (0.0491, 0.0164, 0.002786), (0.0491, 0.0164, 0.002786), (0.0491, 0.0164, 0.002786), (0.0491, 0.0164, 0.002786), (-0.0491, 0.0184, -0.004786), (-0.0491, 0.0184, -0.004786), (-0.0491, 0.0184, -0.004786), (-0.0491, 0.0184, -0.004786), (-0.0491, 0.0164, -0.002786), (-0.0491, 0.0164, -0.002786), (-0.0491, 0.0164, -0.002786), (-0.0491, 0.0164, -0.002786), (-0.0511, 0.0184, -0.002786), (-0.0511, 0.0184, -0.002786), (-0.0511, 0.0184, -0.002786), (-0.0511, 0.0184, -0.002786), (-0.0491, 0.0164, 0.002786), (-0.0491, 0.0164, 0.002786), (-0.0491, 0.0164, 0.002786), (-0.0491, 0.0164, 0.002786), (-0.0491, 0.0184, 0.004786), (-0.0491, 0.0184, 0.004786), (-0.0491, 0.0184, 0.004786), (-0.0491, 0.0184, 0.004786), (-0.0511, 0.0184, 0.002786), (-0.0511, 0.0184, 0.002786), (-0.0511, 0.0184, 0.002786), (-0.0511, 0.0184, 0.002786), (-0.0491, 0.04719, -0.004786), (-0.0491, 0.04719, -0.004786), (-0.0491, 0.04719, -0.004786), (-0.0491, 0.04719, -0.004786), (-0.0511, 0.04719, -0.002786), (-0.0511, 0.04719, -0.002786), (-0.0511, 0.04719, -0.002786), (-0.0511, 0.04719, -0.002786), (-0.0491, 0.04919, -0.002786), (-0.0491, 0.04919, -0.002786), (-0.0491, 0.04919, -0.002786), (-0.0491, 0.04919, -0.002786), (-0.0491, 0.04719, 0.004786), (-0.0491, 0.04719, 0.004786), (-0.0491, 0.04719, 0.004786), (-0.0491, 0.04719, 0.004786), (-0.0491, 0.04919, 0.002786), (-0.0491, 0.04919, 0.002786), (-0.0491, 0.04919, 0.002786), (-0.0491, 0.04919, 0.002786), (-0.0511, 0.04719, 0.002786), (-0.0511, 0.04719, 0.002786), (-0.0511, 0.04719, 0.002786), (-0.0511, 0.04719, 0.002786), (0.0491, 0.0184, -0.004786), (0.0491, 0.0184, -0.004786), (0.0491, 0.0184, -0.004786), (0.0491, 0.0184, -0.004786), (0.0511, 0.0184, -0.002786), (0.0511, 0.0184, -0.002786), (0.0511, 0.0184, -0.002786), (0.0511, 0.0184, -0.002786), (0.0491, 0.0164, -0.002786), (0.0491, 0.0164, -0.002786), (0.0491, 0.0164, -0.002786), (0.0491, 0.0164, -0.002786), (0.0491, 0.0184, 0.004786), (0.0491, 0.0184, 0.004786), (0.0491, 0.0184, 0.004786), (0.0491, 0.0184, 0.004786), (0.0491, 0.0164, 0.002786), (0.0491, 0.0164, 0.002786), (0.0491, 0.0164, 0.002786), (0.0491, 0.0164, 0.002786), (0.0511, 0.0184, 0.002786), (0.0511, 0.0184, 0.002786), (0.0511, 0.0184, 0.002786), (0.0511, 0.0184, 0.002786), (0.0491, 0.04719, -0.004786), (0.0491, 0.04719, -0.004786), (0.0491, 0.04719, -0.004786), (0.0491, 0.04719, -0.004786), (0.0491, 0.04919, -0.002786), (0.0491, 0.04919, -0.002786), (0.0491, 0.04919, -0.002786), (0.0491, 0.04919, -0.002786), (0.0511, 0.04719, -0.002786), (0.0511, 0.04719, -0.002786), (0.0511, 0.04719, -0.002786), (0.0511, 0.04719, -0.002786), (0.0491, 0.04719, 0.004786), (0.0491, 0.04719, 0.004786), (0.0491, 0.04719, 0.004786), (0.0491, 0.04719, 0.004786), (0.0511, 0.04719, 0.002786), (0.0511, 0.04719, 0.002786), (0.0511, 0.04719, 0.002786), (0.0511, 0.04719, 0.002786), (0.0491, 0.04919, 0.002786), (0.0491, 0.04919, 0.002786), (0.0491, 0.04919, 0.002786), (0.0491, 0.04919, 0.002786), (-0.0491, 0.05119, -0.004786), (-0.0491, 0.05119, -0.004786), (-0.0491, 0.05119, -0.004786), (-0.0491, 0.05119, -0.004786), (-0.0491, 0.04919, -0.002786), (-0.0491, 0.04919, -0.002786), (-0.0491, 0.04919, -0.002786), (-0.0491, 0.04919, -0.002786), (-0.0511, 0.05119, -0.002786), (-0.0511, 0.05119, -0.002786), (-0.0511, 0.05119, -0.002786), (-0.0511, 0.05119, -0.002786), (-0.0491, 0.04919, 0.002786), (-0.0491, 0.04919, 0.002786), (-0.0491, 0.04919, 0.002786), (-0.0491, 0.04919, 0.002786), (-0.0491, 0.05119, 0.004786), (-0.0491, 0.05119, 0.004786), (-0.0491, 0.05119, 0.004786), (-0.0491, 0.05119, 0.004786), (-0.0511, 0.05119, 0.002786), (-0.0511, 0.05119, 0.002786), (-0.0511, 0.05119, 0.002786), (-0.0511, 0.05119, 0.002786), (-0.0491, 0.07998, -0.004786), (-0.0491, 0.07998, -0.004786), (-0.0491, 0.07998, -0.004786), (-0.0491, 0.07998, -0.004786), (-0.0511, 0.07998, -0.002786), (-0.0511, 0.07998, -0.002786), (-0.0511, 0.07998, -0.002786), (-0.0511, 0.07998, -0.002786), (-0.0491, 0.08198, -0.002786), (-0.0491, 0.08198, -0.002786), (-0.0491, 0.08198, -0.002786), (-0.0491, 0.08198, -0.002786), (-0.0491, 0.07998, 0.004786), (-0.0491, 0.07998, 0.004786), (-0.0491, 0.07998, 0.004786), (-0.0491, 0.07998, 0.004786), (-0.0491, 0.08198, 0.002786), (-0.0491, 0.08198, 0.002786), (-0.0491, 0.08198, 0.002786), (-0.0491, 0.08198, 0.002786), (-0.0511, 0.07998, 0.002786), (-0.0511, 0.07998, 0.002786), (-0.0511, 0.07998, 0.002786), (-0.0511, 0.07998, 0.002786), (0.0491, 0.05119, -0.004786), (0.0491, 0.05119, -0.004786), (0.0491, 0.05119, -0.004786), (0.0491, 0.05119, -0.004786), (0.0511, 0.05119, -0.002786), (0.0511, 0.05119, -0.002786), (0.0511, 0.05119, -0.002786), (0.0511, 0.05119, -0.002786), (0.0491, 0.04919, -0.002786), (0.0491, 0.04919, -0.002786), (0.0491, 0.04919, -0.002786), (0.0491, 0.04919, -0.002786), (0.0491, 0.05119, 0.004786), (0.0491, 0.05119, 0.004786), (0.0491, 0.05119, 0.004786), (0.0491, 0.05119, 0.004786), (0.0491, 0.04919, 0.002786), (0.0491, 0.04919, 0.002786), (0.0491, 0.04919, 0.002786), (0.0491, 0.04919, 0.002786), (0.0511, 0.05119, 0.002786), (0.0511, 0.05119, 0.002786), (0.0511, 0.05119, 0.002786), (0.0511, 0.05119, 0.002786), (0.0491, 0.07998, -0.004786), (0.0491, 0.07998, -0.004786), (0.0491, 0.07998, -0.004786), (0.0491, 0.07998, -0.004786), (0.0491, 0.08198, -0.002786), (0.0491, 0.08198, -0.002786), (0.0491, 0.08198, -0.002786), (0.0491, 0.08198, -0.002786), (0.0511, 0.07998, -0.002786), (0.0511, 0.07998, -0.002786), (0.0511, 0.07998, -0.002786), (0.0511, 0.07998, -0.002786), (0.0491, 0.07998, 0.004786), (0.0491, 0.07998, 0.004786), (0.0491, 0.07998, 0.004786), (0.0491, 0.07998, 0.004786), (0.0511, 0.07998, 0.002786), (0.0511, 0.07998, 0.002786), (0.0511, 0.07998, 0.002786), (0.0511, 0.07998, 0.002786), (0.0491, 0.08198, 0.002786), (0.0491, 0.08198, 0.002786), (0.0491, 0.08198, 0.002786), (0.0491, 0.08198, 0.002786), (-0.0491, 0.08398, -0.004786), (-0.0491, 0.08398, -0.004786), (-0.0491, 0.08398, -0.004786), (-0.0491, 0.08398, -0.004786), (-0.0491, 0.08198, -0.002786), (-0.0491, 0.08198, -0.002786), (-0.0491, 0.08198, -0.002786), (-0.0491, 0.08198, -0.002786), (-0.0511, 0.08398, -0.002786), (-0.0511, 0.08398, -0.002786), (-0.0511, 0.08398, -0.002786), (-0.0511, 0.08398, -0.002786), (-0.0491, 0.08198, 0.002786), (-0.0491, 0.08198, 0.002786), (-0.0491, 0.08198, 0.002786), (-0.0491, 0.08198, 0.002786), (-0.0491, 0.08398, 0.004786), (-0.0491, 0.08398, 0.004786), (-0.0491, 0.08398, 0.004786), (-0.0491, 0.08398, 0.004786), (-0.0511, 0.08398, 0.002786), (-0.0511, 0.08398, 0.002786), (-0.0511, 0.08398, 0.002786), (-0.0511, 0.08398, 0.002786), (-0.0491, 0.1128, -0.004786), (-0.0491, 0.1128, -0.004786), (-0.0491, 0.1128, -0.004786), (-0.0491, 0.1128, -0.004786), (-0.0511, 0.1128, -0.002786), (-0.0511, 0.1128, -0.002786), (-0.0511, 0.1128, -0.002786), (-0.0511, 0.1128, -0.002786), (-0.0491, 0.1148, -0.002786), (-0.0491, 0.1148, -0.002786), (-0.0491, 0.1148, -0.002786), (-0.0491, 0.1148, -0.002786), (-0.0491, 0.1128, 0.004786), (-0.0491, 0.1128, 0.004786), (-0.0491, 0.1128, 0.004786), (-0.0491, 0.1128, 0.004786), (-0.0491, 0.1148, 0.002786), (-0.0491, 0.1148, 0.002786), (-0.0491, 0.1148, 0.002786), (-0.0491, 0.1148, 0.002786), (-0.0511, 0.1128, 0.002786), (-0.0511, 0.1128, 0.002786), (-0.0511, 0.1128, 0.002786), (-0.0511, 0.1128, 0.002786), (0.0491, 0.08398, -0.004786), (0.0491, 0.08398, -0.004786), (0.0491, 0.08398, -0.004786), (0.0491, 0.08398, -0.004786), (0.0511, 0.08398, -0.002786), (0.0511, 0.08398, -0.002786), (0.0511, 0.08398, -0.002786), (0.0511, 0.08398, -0.002786), (0.0491, 0.08198, -0.002786), (0.0491, 0.08198, -0.002786), (0.0491, 0.08198, -0.002786), (0.0491, 0.08198, -0.002786), (0.0491, 0.08398, 0.004786), (0.0491, 0.08398, 0.004786), (0.0491, 0.08398, 0.004786), (0.0491, 0.08398, 0.004786), (0.0491, 0.08198, 0.002786), (0.0491, 0.08198, 0.002786), (0.0491, 0.08198, 0.002786), (0.0491, 0.08198, 0.002786), (0.0511, 0.08398, 0.002786), (0.0511, 0.08398, 0.002786), (0.0511, 0.08398, 0.002786), (0.0511, 0.08398, 0.002786), (0.0491, 0.1128, -0.004786), (0.0491, 0.1128, -0.004786), (0.0491, 0.1128, -0.004786), (0.0491, 0.1128, -0.004786), (0.0491, 0.1148, -0.002786), (0.0491, 0.1148, -0.002786), (0.0491, 0.1148, -0.002786), (0.0491, 0.1148, -0.002786), (0.0511, 0.1128, -0.002786), (0.0511, 0.1128, -0.002786), (0.0511, 0.1128, -0.002786), (0.0511, 0.1128, -0.002786), (0.0491, 0.1128, 0.004786), (0.0491, 0.1128, 0.004786), (0.0491, 0.1128, 0.004786), (0.0491, 0.1128, 0.004786), (0.0511, 0.1128, 0.002786), (0.0511, 0.1128, 0.002786), (0.0511, 0.1128, 0.002786), (0.0511, 0.1128, 0.002786), (0.0491, 0.1148, 0.002786), (0.0491, 0.1148, 0.002786), (0.0491, 0.1148, 0.002786), (0.0491, 0.1148, 0.002786)], [], [(57, 64, 14), (57, 14, 7), (83, 91, 71), (83, 71, 55), (85, 39, 19), (85, 19, 61), (8, 20, 44), (8, 44, 28), (35, 42, 92), (35, 92, 77), (1, 5, 11), (13, 17, 23), (25, 31, 33), (37, 41, 47), (50, 52, 58), (62, 66, 68), (74, 78, 80), (86, 88, 94), (24, 0, 9), (24, 9, 29), (4, 12, 21), (4, 21, 10), (16, 36, 46), (16, 46, 22), (40, 32, 30), (40, 30, 45), (73, 27, 34), (73, 34, 76), (38, 84, 93), (38, 93, 43), (89, 82, 79), (89, 79, 95), (51, 75, 81), (51, 81, 53), (87, 63, 70), (87, 70, 90), (67, 59, 54), (67, 54, 69), (3, 49, 56), (3, 56, 6), (60, 18, 15), (60, 15, 65), (26, 72, 48), (26, 48, 2), (153, 160, 110), (153, 110, 103), (179, 187, 167), (179, 167, 151), (181, 135, 115), (181, 115, 157), (104, 116, 140), (104, 140, 124), (131, 138, 188), (131, 188, 173), (97, 101, 107), (109, 113, 119), (121, 127, 129), (133, 137, 143), (146, 148, 154), (158, 162, 164), (170, 174, 176), (182, 184, 190), (120, 96, 105), (120, 105, 125), (100, 108, 117), (100, 117, 106), (112, 132, 142), (112, 142, 118), (136, 128, 126), (136, 126, 141), (169, 123, 130), (169, 130, 172), (134, 180, 189), (134, 189, 139), (185, 178, 175), (185, 175, 191), (147, 171, 177), (147, 177, 149), (183, 159, 166), (183, 166, 186), (163, 155, 150), (163, 150, 165), (99, 145, 152), (99, 152, 102), (156, 114, 111), (156, 111, 161), (122, 168, 144), (122, 144, 98), (249, 256, 206), (249, 206, 199), (275, 283, 263), (275, 263, 247), (277, 231, 211), (277, 211, 253), (200, 212, 236), (200, 236, 220), (227, 234, 284), (227, 284, 269), (193, 197, 203), (205, 209, 215), (217, 223, 225), (229, 233, 239), (242, 244, 250), (254, 258, 260), (266, 270, 272), (278, 280, 286), (216, 192, 201), (216, 201, 221), (196, 204, 213), (196, 213, 202), (208, 228, 238), (208, 238, 214), (232, 224, 222), (232, 222, 237), (265, 219, 226), (265, 226, 268), (230, 276, 285), (230, 285, 235), (281, 274, 271), (281, 271, 287), (243, 267, 273), (243, 273, 245), (279, 255, 262), (279, 262, 282), (259, 251, 246), (259, 246, 261), (195, 241, 248), (195, 248, 198), (252, 210, 207), (252, 207, 257), (218, 264, 240), (218, 240, 194), (345, 352, 302), (345, 302, 295), (371, 379, 359), (371, 359, 343), (373, 327, 307), (373, 307, 349), (296, 308, 332), (296, 332, 316), (323, 330, 380), (323, 380, 365), (289, 293, 299), (301, 305, 311), (313, 319, 321), (325, 329, 335), (338, 340, 346), (350, 354, 356), (362, 366, 368), (374, 376, 382), (312, 288, 297), (312, 297, 317), (292, 300, 309), (292, 309, 298), (304, 324, 334), (304, 334, 310), (328, 320, 318), (328, 318, 333), (361, 315, 322), (361, 322, 364), (326, 372, 381), (326, 381, 331), (377, 370, 367), (377, 367, 383), (339, 363, 369), (339, 369, 341), (375, 351, 358), (375, 358, 378), (355, 347, 342), (355, 342, 357), (291, 337, 344), (291, 344, 294), (348, 306, 303), (348, 303, 353), (314, 360, 336), (314, 336, 290), (441, 448, 398), (441, 398, 391), (467, 475, 455), (467, 455, 439), (469, 423, 403), (469, 403, 445), (392, 404, 428), (392, 428, 412), (419, 426, 476), (419, 476, 461), (385, 389, 395), (397, 401, 407), (409, 415, 417), (421, 425, 431), (434, 436, 442), (446, 450, 452), (458, 462, 464), (470, 472, 478), (408, 384, 393), (408, 393, 413), (388, 396, 405), (388, 405, 394), (400, 420, 430), (400, 430, 406), (424, 416, 414), (424, 414, 429), (457, 411, 418), (457, 418, 460), (422, 468, 477), (422, 477, 427), (473, 466, 463), (473, 463, 479), (435, 459, 465), (435, 465, 437), (471, 447, 454), (471, 454, 474), (451, 443, 438), (451, 438, 453), (387, 433, 440), (387, 440, 390), (444, 402, 399), (444, 399, 449), (410, 456, 432), (410, 432, 386), (537, 544, 494), (537, 494, 487), (563, 571, 551), (563, 551, 535), (565, 519, 499), (565, 499, 541), (488, 500, 524), (488, 524, 508), (515, 522, 572), (515, 572, 557), (481, 485, 491), (493, 497, 503), (505, 511, 513), (517, 521, 527), (530, 532, 538), (542, 546, 548), (554, 558, 560), (566, 568, 574), (504, 480, 489), (504, 489, 509), (484, 492, 501), (484, 501, 490), (496, 516, 526), (496, 526, 502), (520, 512, 510), (520, 510, 525), (553, 507, 514), (553, 514, 556), (518, 564, 573), (518, 573, 523), (569, 562, 559), (569, 559, 575), (531, 555, 561), (531, 561, 533), (567, 543, 550), (567, 550, 570), (547, 539, 534), (547, 534, 549), (483, 529, 536), (483, 536, 486), (540, 498, 495), (540, 495, 545), (506, 552, 528), (506, 528, 482), (633, 640, 590), (633, 590, 583), (659, 667, 647), (659, 647, 631), (661, 615, 595), (661, 595, 637), (584, 596, 620), (584, 620, 604), (611, 618, 668), (611, 668, 653), (577, 581, 587), (589, 593, 599), (601, 607, 609), (613, 617, 623), (626, 628, 634), (638, 642, 644), (650, 654, 656), (662, 664, 670), (600, 576, 585), (600, 585, 605), (580, 588, 597), (580, 597, 586), (592, 612, 622), (592, 622, 598), (616, 608, 606), (616, 606, 621), (649, 603, 610), (649, 610, 652), (614, 660, 669), (614, 669, 619), (665, 658, 655), (665, 655, 671), (627, 651, 657), (627, 657, 629), (663, 639, 646), (663, 646, 666), (643, 635, 630), (643, 630, 645), (579, 625, 632), (579, 632, 582), (636, 594, 591), (636, 591, 641), (602, 648, 624), (602, 624, 578)])
me_cube_440.polygons.foreach_set('use_smooth', [0, 0, 0, 0, 0, 0, 0, 0, 0, 0, 0, 0, 0, 0, 0, 0, 0, 0, 0, 0, 0, 0, 0, 0, 0, 0, 0, 0, 0, 0, 0, 0, 0, 0, 0, 0, 0, 0, 0, 0, 0, 0, 0, 0, 0, 0, 0, 0, 0, 0, 0, 0, 0, 0, 1, 1, 1, 1, 1, 1, 1, 1, 0, 0, 0, 0, 0, 0, 0, 0, 0, 0, 0, 0, 0, 0, 0, 0, 0, 0, 0, 0, 0, 0, 0, 0, 0, 0, 0, 0, 0, 0, 0, 0, 0, 0, 0, 0, 0, 0, 0, 0, 0, 0, 0, 0, 0, 0, 0, 0, 0, 0, 0, 0, 0, 0, 0, 0, 0, 0, 0, 0, 0, 0, 0, 0, 0, 0, 0, 0, 0, 0, 0, 0, 0, 0, 0, 0, 0, 0, 0, 0, 1, 1, 0, 0, 1, 1, 0, 0, 0, 0, 0, 0, 0, 0, 0, 0, 0, 0, 0, 0, 0, 0, 0, 0, 0, 0, 0, 0, 0, 0, 0, 0, 0, 0, 0, 0, 0, 0, 0, 0, 0, 0, 0, 0, 0, 0, 0, 0, 0, 0, 0, 0, 0, 0, 0, 0, 0, 0, 0, 0, 0, 0, 0, 0, 0, 0, 0, 0, 0, 0, 0, 0, 0, 0, 0, 0, 0, 0, 0, 0, 0, 0, 0, 0, 0, 0, 0, 0, 0, 0, 0, 0, 0, 0, 0, 0, 0, 0, 0, 0, 0, 0, 0, 0, 0, 0, 0, 0, 0, 0, 0, 0, 0, 0, 0, 0, 0, 0, 0, 0, 0, 0, 0, 0, 0, 0, 0, 0, 0, 0, 0, 0, 1, 1, 1, 1, 1, 1, 1, 1, 0, 0, 0, 0, 0, 0, 0, 0, 0, 0, 0, 0, 0, 0, 0, 0, 0, 0, 0, 0, 0, 0, 0, 0, 0, 0])
_uv = me_cube_440.uv_layers.new(name='UVMap')
_uv.uv.foreach_set('vector', [0.4272, 0.7549, 0.5728, 0.7549, 0.5728, 0.9951, 0.4272, 0.7549, 0.5728, 0.9951, 0.4272, 0.9951, 0.4272, 0.5152, 0.5728, 0.5152, 0.5728, 0.7348, 0.4272, 0.5152, 0.5728, 0.7348, 0.4272, 0.7348, 0.6299, 0.5152, 0.8701, 0.5152, 0.8701, 0.7348, 0.6299, 0.5152, 0.8701, 0.7348, 0.6299, 0.7348, 0.4272, 0.01525, 0.5728, 0.01525, 0.5728, 0.2348, 0.4272, 0.01525, 0.5728, 0.2348, 0.4272, 0.2348, 0.4272, 0.2549, 0.5728, 0.2549, 0.5728, 0.4951, 0.4272, 0.2549, 0.5728, 0.4951, 0.4272, 0.4951, 0.1299, 0.7348, 0.1299, 0.75, 0.125, 0.7348, 0.5728, 0.9951, 0.625, 0.9951, 0.5728, 1.0, 0.1299, 0.5152, 0.125, 0.5152, 0.1299, 0.5, 0.625, 0.2549, 0.5728, 0.2549, 0.5728, 0.25, 0.3701, 0.7348, 0.375, 0.7348, 0.3701, 0.75, 0.625, 0.7549, 0.5728, 0.7549, 0.5728, 0.75, 0.3701, 0.5152, 0.3701, 0.5, 0.375, 0.5152, 0.625, 0.5152, 0.5728, 0.5152, 0.5728, 0.5, 0.1299, 0.5152, 0.1299, 0.7348, 0.125, 0.7348, 0.1299, 0.5152, 0.125, 0.7348, 0.125, 0.5152, 0.4272, 0.0, 0.5728, 0.0, 0.5728, 0.01525, 0.4272, 0.0, 0.5728, 0.01525, 0.4272, 0.01525, 0.625, 0.01525, 0.625, 0.2348, 0.5728, 0.2348, 0.625, 0.01525, 0.5728, 0.2348, 0.5728, 0.01525, 0.5728, 0.2549, 0.4272, 0.2549, 0.4272, 0.2348, 0.5728, 0.2549, 0.4272, 0.2348, 0.5728, 0.2348, 0.3701, 0.5152, 0.1299, 0.5152, 0.1299, 0.5, 0.3701, 0.5152, 0.1299, 0.5, 0.3701, 0.5, 0.625, 0.2549, 0.625, 0.4951, 0.5728, 0.4951, 0.625, 0.2549, 0.5728, 0.4951, 0.5728, 0.2549, 0.5728, 0.5152, 0.4272, 0.5152, 0.4272, 0.4951, 0.5728, 0.5152, 0.4272, 0.4951, 0.5728, 0.4951, 0.3701, 0.7348, 0.3701, 0.5152, 0.4272, 0.5152, 0.3701, 0.7348, 0.4272, 0.5152, 0.4272, 0.7348, 0.6299, 0.5152, 0.6299, 0.7348, 0.5728, 0.7348, 0.6299, 0.5152, 0.5728, 0.7348, 0.5728, 0.5152, 0.5728, 0.7549, 0.4272, 0.7549, 0.4272, 0.7348, 0.5728, 0.7549, 0.4272, 0.7348, 0.5728, 0.7348, 0.1299, 0.7348, 0.3701, 0.7348, 0.3701, 0.75, 0.1299, 0.7348, 0.3701, 0.75, 0.1299, 0.75, 0.625, 0.7549, 0.625, 0.9951, 0.5728, 0.9951, 0.625, 0.7549, 0.5728, 0.9951, 0.5728, 0.7549, 0.1299, 0.5152, 0.3701, 0.5152, 0.3701, 0.7348, 0.1299, 0.5152, 0.3701, 0.7348, 0.1299, 0.7348, 0.4272, 0.7549, 0.5728, 0.7549, 0.5728, 0.9951, 0.4272, 0.7549, 0.5728, 0.9951, 0.4272, 0.9951, 0.4272, 0.5152, 0.5728, 0.5152, 0.5728, 0.7348, 0.4272, 0.5152, 0.5728, 0.7348, 0.4272, 0.7348, 0.6299, 0.5152, 0.8701, 0.5152, 0.8701, 0.7348, 0.6299, 0.5152, 0.8701, 0.7348, 0.6299, 0.7348, 0.4272, 0.01525, 0.5728, 0.01525, 0.5728, 0.2348, 0.4272, 0.01525, 0.5728, 0.2348, 0.4272, 0.2348, 0.4272, 0.2549, 0.5728, 0.2549, 0.5728, 0.4951, 0.4272, 0.2549, 0.5728, 0.4951, 0.4272, 0.4951, 0.1299, 0.7348, 0.1299, 0.75, 0.125, 0.7348, 0.5728, 0.9951, 0.625, 0.9951, 0.5728, 1.0, 0.1299, 0.5152, 0.125, 0.5152, 0.1299, 0.5, 0.625, 0.2549, 0.5728, 0.2549, 0.5728, 0.25, 0.3701, 0.7348, 0.375, 0.7348, 0.3701, 0.75, 0.625, 0.7549, 0.5728, 0.7549, 0.5728, 0.75, 0.3701, 0.5152, 0.3701, 0.5, 0.375, 0.5152, 0.625, 0.5152, 0.5728, 0.5152, 0.5728, 0.5, 0.1299, 0.5152, 0.1299, 0.7348, 0.125, 0.7348, 0.1299, 0.5152, 0.125, 0.7348, 0.125, 0.5152, 0.4272, 0.0, 0.5728, 0.0, 0.5728, 0.01525, 0.4272, 0.0, 0.5728, 0.01525, 0.4272, 0.01525, 0.625, 0.01525, 0.625, 0.2348, 0.5728, 0.2348, 0.625, 0.01525, 0.5728, 0.2348, 0.5728, 0.01525, 0.5728, 0.2549, 0.4272, 0.2549, 0.4272, 0.2348, 0.5728, 0.2549, 0.4272, 0.2348, 0.5728, 0.2348, 0.3701, 0.5152, 0.1299, 0.5152, 0.1299, 0.5, 0.3701, 0.5152, 0.1299, 0.5, 0.3701, 0.5, 0.625, 0.2549, 0.625, 0.4951, 0.5728, 0.4951, 0.625, 0.2549, 0.5728, 0.4951, 0.5728, 0.2549, 0.5728, 0.5152, 0.4272, 0.5152, 0.4272, 0.4951, 0.5728, 0.5152, 0.4272, 0.4951, 0.5728, 0.4951, 0.3701, 0.7348, 0.3701, 0.5152, 0.4272, 0.5152, 0.3701, 0.7348, 0.4272, 0.5152, 0.4272, 0.7348, 0.6299, 0.5152, 0.6299, 0.7348, 0.5728, 0.7348, 0.6299, 0.5152, 0.5728, 0.7348, 0.5728, 0.5152, 0.5728, 0.7549, 0.4272, 0.7549, 0.4272, 0.7348, 0.5728, 0.7549, 0.4272, 0.7348, 0.5728, 0.7348, 0.1299, 0.7348, 0.3701, 0.7348, 0.3701, 0.75, 0.1299, 0.7348, 0.3701, 0.75, 0.1299, 0.75, 0.625, 0.7549, 0.625, 0.9951, 0.5728, 0.9951, 0.625, 0.7549, 0.5728, 0.9951, 0.5728, 0.7549, 0.1299, 0.5152, 0.3701, 0.5152, 0.3701, 0.7348, 0.1299, 0.5152, 0.3701, 0.7348, 0.1299, 0.7348, 0.4272, 0.7549, 0.5728, 0.7549, 0.5728, 0.9951, 0.4272, 0.7549, 0.5728, 0.9951, 0.4272, 0.9951, 0.4272, 0.5152, 0.5728, 0.5152, 0.5728, 0.7348, 0.4272, 0.5152, 0.5728, 0.7348, 0.4272, 0.7348, 0.6299, 0.5152, 0.8701, 0.5152, 0.8701, 0.7348, 0.6299, 0.5152, 0.8701, 0.7348, 0.6299, 0.7348, 0.4272, 0.01525, 0.5728, 0.01525, 0.5728, 0.2348, 0.4272, 0.01525, 0.5728, 0.2348, 0.4272, 0.2348, 0.4272, 0.2549, 0.5728, 0.2549, 0.5728, 0.4951, 0.4272, 0.2549, 0.5728, 0.4951, 0.4272, 0.4951, 0.1299, 0.7348, 0.1299, 0.75, 0.125, 0.7348, 0.5728, 0.9951, 0.625, 0.9951, 0.5728, 1.0, 0.1299, 0.5152, 0.125, 0.5152, 0.1299, 0.5, 0.625, 0.2549, 0.5728, 0.2549, 0.5728, 0.25, 0.3701, 0.7348, 0.375, 0.7348, 0.3701, 0.75, 0.625, 0.7549, 0.5728, 0.7549, 0.5728, 0.75, 0.3701, 0.5152, 0.3701, 0.5, 0.375, 0.5152, 0.625, 0.5152, 0.5728, 0.5152, 0.5728, 0.5, 0.1299, 0.5152, 0.1299, 0.7348, 0.125, 0.7348, 0.1299, 0.5152, 0.125, 0.7348, 0.125, 0.5152, 0.4272, 0.0, 0.5728, 0.0, 0.5728, 0.01525, 0.4272, 0.0, 0.5728, 0.01525, 0.4272, 0.01525, 0.625, 0.01525, 0.625, 0.2348, 0.5728, 0.2348, 0.625, 0.01525, 0.5728, 0.2348, 0.5728, 0.01525, 0.5728, 0.2549, 0.4272, 0.2549, 0.4272, 0.2348, 0.5728, 0.2549, 0.4272, 0.2348, 0.5728, 0.2348, 0.3701, 0.5152, 0.1299, 0.5152, 0.1299, 0.5, 0.3701, 0.5152, 0.1299, 0.5, 0.3701, 0.5, 0.625, 0.2549, 0.625, 0.4951, 0.5728, 0.4951, 0.625, 0.2549, 0.5728, 0.4951, 0.5728, 0.2549, 0.5728, 0.5152, 0.4272, 0.5152, 0.4272, 0.4951, 0.5728, 0.5152, 0.4272, 0.4951, 0.5728, 0.4951, 0.3701, 0.7348, 0.3701, 0.5152, 0.4272, 0.5152, 0.3701, 0.7348, 0.4272, 0.5152, 0.4272, 0.7348, 0.6299, 0.5152, 0.6299, 0.7348, 0.5728, 0.7348, 0.6299, 0.5152, 0.5728, 0.7348, 0.5728, 0.5152, 0.5728, 0.7549, 0.4272, 0.7549, 0.4272, 0.7348, 0.5728, 0.7549, 0.4272, 0.7348, 0.5728, 0.7348, 0.1299, 0.7348, 0.3701, 0.7348, 0.3701, 0.75, 0.1299, 0.7348, 0.3701, 0.75, 0.1299, 0.75, 0.625, 0.7549, 0.625, 0.9951, 0.5728, 0.9951, 0.625, 0.7549, 0.5728, 0.9951, 0.5728, 0.7549, 0.1299, 0.5152, 0.3701, 0.5152, 0.3701, 0.7348, 0.1299, 0.5152, 0.3701, 0.7348, 0.1299, 0.7348, 0.4272, 0.7549, 0.5728, 0.7549, 0.5728, 0.9951, 0.4272, 0.7549, 0.5728, 0.9951, 0.4272, 0.9951, 0.4272, 0.5152, 0.5728, 0.5152, 0.5728, 0.7348, 0.4272, 0.5152, 0.5728, 0.7348, 0.4272, 0.7348, 0.6299, 0.5152, 0.8701, 0.5152, 0.8701, 0.7348, 0.6299, 0.5152, 0.8701, 0.7348, 0.6299, 0.7348, 0.4272, 0.01525, 0.5728, 0.01525, 0.5728, 0.2348, 0.4272, 0.01525, 0.5728, 0.2348, 0.4272, 0.2348, 0.4272, 0.2549, 0.5728, 0.2549, 0.5728, 0.4951, 0.4272, 0.2549, 0.5728, 0.4951, 0.4272, 0.4951, 0.1299, 0.7348, 0.1299, 0.75, 0.125, 0.7348, 0.5728, 0.9951, 0.625, 0.9951, 0.5728, 1.0, 0.1299, 0.5152, 0.125, 0.5152, 0.1299, 0.5, 0.625, 0.2549, 0.5728, 0.2549, 0.5728, 0.25, 0.3701, 0.7348, 0.375, 0.7348, 0.3701, 0.75, 0.625, 0.7549, 0.5728, 0.7549, 0.5728, 0.75, 0.3701, 0.5152, 0.3701, 0.5, 0.375, 0.5152, 0.625, 0.5152, 0.5728, 0.5152, 0.5728, 0.5, 0.1299, 0.5152, 0.1299, 0.7348, 0.125, 0.7348, 0.1299, 0.5152, 0.125, 0.7348, 0.125, 0.5152, 0.4272, 0.0, 0.5728, 0.0, 0.5728, 0.01525, 0.4272, 0.0, 0.5728, 0.01525, 0.4272, 0.01525, 0.625, 0.01525, 0.625, 0.2348, 0.5728, 0.2348, 0.625, 0.01525, 0.5728, 0.2348, 0.5728, 0.01525, 0.5728, 0.2549, 0.4272, 0.2549, 0.4272, 0.2348, 0.5728, 0.2549, 0.4272, 0.2348, 0.5728, 0.2348, 0.3701, 0.5152, 0.1299, 0.5152, 0.1299, 0.5, 0.3701, 0.5152, 0.1299, 0.5, 0.3701, 0.5, 0.625, 0.2549, 0.625, 0.4951, 0.5728, 0.4951, 0.625, 0.2549, 0.5728, 0.4951, 0.5728, 0.2549, 0.5728, 0.5152, 0.4272, 0.5152, 0.4272, 0.4951, 0.5728, 0.5152, 0.4272, 0.4951, 0.5728, 0.4951, 0.3701, 0.7348, 0.3701, 0.5152, 0.4272, 0.5152, 0.3701, 0.7348, 0.4272, 0.5152, 0.4272, 0.7348, 0.6299, 0.5152, 0.6299, 0.7348, 0.5728, 0.7348, 0.6299, 0.5152, 0.5728, 0.7348, 0.5728, 0.5152, 0.5728, 0.7549, 0.4272, 0.7549, 0.4272, 0.7348, 0.5728, 0.7549, 0.4272, 0.7348, 0.5728, 0.7348, 0.1299, 0.7348, 0.3701, 0.7348, 0.3701, 0.75, 0.1299, 0.7348, 0.3701, 0.75, 0.1299, 0.75, 0.625, 0.7549, 0.625, 0.9951, 0.5728, 0.9951, 0.625, 0.7549, 0.5728, 0.9951, 0.5728, 0.7549, 0.1299, 0.5152, 0.3701, 0.5152, 0.3701, 0.7348, 0.1299, 0.5152, 0.3701, 0.7348, 0.1299, 0.7348, 0.4272, 0.7549, 0.5728, 0.7549, 0.5728, 0.9951, 0.4272, 0.7549, 0.5728, 0.9951, 0.4272, 0.9951, 0.4272, 0.5152, 0.5728, 0.5152, 0.5728, 0.7348, 0.4272, 0.5152, 0.5728, 0.7348, 0.4272, 0.7348, 0.6299, 0.5152, 0.8701, 0.5152, 0.8701, 0.7348, 0.6299, 0.5152, 0.8701, 0.7348, 0.6299, 0.7348, 0.4272, 0.01525, 0.5728, 0.01525, 0.5728, 0.2348, 0.4272, 0.01525, 0.5728, 0.2348, 0.4272, 0.2348, 0.4272, 0.2549, 0.5728, 0.2549, 0.5728, 0.4951, 0.4272, 0.2549, 0.5728, 0.4951, 0.4272, 0.4951, 0.1299, 0.7348, 0.1299, 0.75, 0.125, 0.7348, 0.5728, 0.9951, 0.625, 0.9951, 0.5728, 1.0, 0.1299, 0.5152, 0.125, 0.5152, 0.1299, 0.5, 0.625, 0.2549, 0.5728, 0.2549, 0.5728, 0.25, 0.3701, 0.7348, 0.375, 0.7348, 0.3701, 0.75, 0.625, 0.7549, 0.5728, 0.7549, 0.5728, 0.75, 0.3701, 0.5152, 0.3701, 0.5, 0.375, 0.5152, 0.625, 0.5152, 0.5728, 0.5152, 0.5728, 0.5, 0.1299, 0.5152, 0.1299, 0.7348, 0.125, 0.7348, 0.1299, 0.5152, 0.125, 0.7348, 0.125, 0.5152, 0.4272, 0.0, 0.5728, 0.0, 0.5728, 0.01525, 0.4272, 0.0, 0.5728, 0.01525, 0.4272, 0.01525, 0.625, 0.01525, 0.625, 0.2348, 0.5728, 0.2348, 0.625, 0.01525, 0.5728, 0.2348, 0.5728, 0.01525, 0.5728, 0.2549, 0.4272, 0.2549, 0.4272, 0.2348, 0.5728, 0.2549, 0.4272, 0.2348, 0.5728, 0.2348, 0.3701, 0.5152, 0.1299, 0.5152, 0.1299, 0.5, 0.3701, 0.5152, 0.1299, 0.5, 0.3701, 0.5, 0.625, 0.2549, 0.625, 0.4951, 0.5728, 0.4951, 0.625, 0.2549, 0.5728, 0.4951, 0.5728, 0.2549, 0.5728, 0.5152, 0.4272, 0.5152, 0.4272, 0.4951, 0.5728, 0.5152, 0.4272, 0.4951, 0.5728, 0.4951, 0.3701, 0.7348, 0.3701, 0.5152, 0.4272, 0.5152, 0.3701, 0.7348, 0.4272, 0.5152, 0.4272, 0.7348, 0.6299, 0.5152, 0.6299, 0.7348, 0.5728, 0.7348, 0.6299, 0.5152, 0.5728, 0.7348, 0.5728, 0.5152, 0.5728, 0.7549, 0.4272, 0.7549, 0.4272, 0.7348, 0.5728, 0.7549, 0.4272, 0.7348, 0.5728, 0.7348, 0.1299, 0.7348, 0.3701, 0.7348, 0.3701, 0.75, 0.1299, 0.7348, 0.3701, 0.75, 0.1299, 0.75, 0.625, 0.7549, 0.625, 0.9951, 0.5728, 0.9951, 0.625, 0.7549, 0.5728, 0.9951, 0.5728, 0.7549, 0.1299, 0.5152, 0.3701, 0.5152, 0.3701, 0.7348, 0.1299, 0.5152, 0.3701, 0.7348, 0.1299, 0.7348, 0.4272, 0.7549, 0.5728, 0.7549, 0.5728, 0.9951, 0.4272, 0.7549, 0.5728, 0.9951, 0.4272, 0.9951, 0.4272, 0.5152, 0.5728, 0.5152, 0.5728, 0.7348, 0.4272, 0.5152, 0.5728, 0.7348, 0.4272, 0.7348, 0.6299, 0.5152, 0.8701, 0.5152, 0.8701, 0.7348, 0.6299, 0.5152, 0.8701, 0.7348, 0.6299, 0.7348, 0.4272, 0.01525, 0.5728, 0.01525, 0.5728, 0.2348, 0.4272, 0.01525, 0.5728, 0.2348, 0.4272, 0.2348, 0.4272, 0.2549, 0.5728, 0.2549, 0.5728, 0.4951, 0.4272, 0.2549, 0.5728, 0.4951, 0.4272, 0.4951, 0.1299, 0.7348, 0.1299, 0.75, 0.125, 0.7348, 0.5728, 0.9951, 0.625, 0.9951, 0.5728, 1.0, 0.1299, 0.5152, 0.125, 0.5152, 0.1299, 0.5, 0.625, 0.2549, 0.5728, 0.2549, 0.5728, 0.25, 0.3701, 0.7348, 0.375, 0.7348, 0.3701, 0.75, 0.625, 0.7549, 0.5728, 0.7549, 0.5728, 0.75, 0.3701, 0.5152, 0.3701, 0.5, 0.375, 0.5152, 0.625, 0.5152, 0.5728, 0.5152, 0.5728, 0.5, 0.1299, 0.5152, 0.1299, 0.7348, 0.125, 0.7348, 0.1299, 0.5152, 0.125, 0.7348, 0.125, 0.5152, 0.4272, 0.0, 0.5728, 0.0, 0.5728, 0.01525, 0.4272, 0.0, 0.5728, 0.01525, 0.4272, 0.01525, 0.625, 0.01525, 0.625, 0.2348, 0.5728, 0.2348, 0.625, 0.01525, 0.5728, 0.2348, 0.5728, 0.01525, 0.5728, 0.2549, 0.4272, 0.2549, 0.4272, 0.2348, 0.5728, 0.2549, 0.4272, 0.2348, 0.5728, 0.2348, 0.3701, 0.5152, 0.1299, 0.5152, 0.1299, 0.5, 0.3701, 0.5152, 0.1299, 0.5, 0.3701, 0.5, 0.625, 0.2549, 0.625, 0.4951, 0.5728, 0.4951, 0.625, 0.2549, 0.5728, 0.4951, 0.5728, 0.2549, 0.5728, 0.5152, 0.4272, 0.5152, 0.4272, 0.4951, 0.5728, 0.5152, 0.4272, 0.4951, 0.5728, 0.4951, 0.3701, 0.7348, 0.3701, 0.5152, 0.4272, 0.5152, 0.3701, 0.7348, 0.4272, 0.5152, 0.4272, 0.7348, 0.6299, 0.5152, 0.6299, 0.7348, 0.5728, 0.7348, 0.6299, 0.5152, 0.5728, 0.7348, 0.5728, 0.5152, 0.5728, 0.7549, 0.4272, 0.7549, 0.4272, 0.7348, 0.5728, 0.7549, 0.4272, 0.7348, 0.5728, 0.7348, 0.1299, 0.7348, 0.3701, 0.7348, 0.3701, 0.75, 0.1299, 0.7348, 0.3701, 0.75, 0.1299, 0.75, 0.625, 0.7549, 0.625, 0.9951, 0.5728, 0.9951, 0.625, 0.7549, 0.5728, 0.9951, 0.5728, 0.7549, 0.1299, 0.5152, 0.3701, 0.5152, 0.3701, 0.7348, 0.1299, 0.5152, 0.3701, 0.7348, 0.1299, 0.7348, 0.4272, 0.7549, 0.5728, 0.7549, 0.5728, 0.9951, 0.4272, 0.7549, 0.5728, 0.9951, 0.4272, 0.9951, 0.4272, 0.5152, 0.5728, 0.5152, 0.5728, 0.7348, 0.4272, 0.5152, 0.5728, 0.7348, 0.4272, 0.7348, 0.6299, 0.5152, 0.8701, 0.5152, 0.8701, 0.7348, 0.6299, 0.5152, 0.8701, 0.7348, 0.6299, 0.7348, 0.4272, 0.01525, 0.5728, 0.01525, 0.5728, 0.2348, 0.4272, 0.01525, 0.5728, 0.2348, 0.4272, 0.2348, 0.4272, 0.2549, 0.5728, 0.2549, 0.5728, 0.4951, 0.4272, 0.2549, 0.5728, 0.4951, 0.4272, 0.4951, 0.1299, 0.7348, 0.1299, 0.75, 0.125, 0.7348, 0.5728, 0.9951, 0.625, 0.9951, 0.5728, 1.0, 0.1299, 0.5152, 0.125, 0.5152, 0.1299, 0.5, 0.625, 0.2549, 0.5728, 0.2549, 0.5728, 0.25, 0.3701, 0.7348, 0.375, 0.7348, 0.3701, 0.75, 0.625, 0.7549, 0.5728, 0.7549, 0.5728, 0.75, 0.3701, 0.5152, 0.3701, 0.5, 0.375, 0.5152, 0.625, 0.5152, 0.5728, 0.5152, 0.5728, 0.5, 0.1299, 0.5152, 0.1299, 0.7348, 0.125, 0.7348, 0.1299, 0.5152, 0.125, 0.7348, 0.125, 0.5152, 0.4272, 0.0, 0.5728, 0.0, 0.5728, 0.01525, 0.4272, 0.0, 0.5728, 0.01525, 0.4272, 0.01525, 0.625, 0.01525, 0.625, 0.2348, 0.5728, 0.2348, 0.625, 0.01525, 0.5728, 0.2348, 0.5728, 0.01525, 0.5728, 0.2549, 0.4272, 0.2549, 0.4272, 0.2348, 0.5728, 0.2549, 0.4272, 0.2348, 0.5728, 0.2348, 0.3701, 0.5152, 0.1299, 0.5152, 0.1299, 0.5, 0.3701, 0.5152, 0.1299, 0.5, 0.3701, 0.5, 0.625, 0.2549, 0.625, 0.4951, 0.5728, 0.4951, 0.625, 0.2549, 0.5728, 0.4951, 0.5728, 0.2549, 0.5728, 0.5152, 0.4272, 0.5152, 0.4272, 0.4951, 0.5728, 0.5152, 0.4272, 0.4951, 0.5728, 0.4951, 0.3701, 0.7348, 0.3701, 0.5152, 0.4272, 0.5152, 0.3701, 0.7348, 0.4272, 0.5152, 0.4272, 0.7348, 0.6299, 0.5152, 0.6299, 0.7348, 0.5728, 0.7348, 0.6299, 0.5152, 0.5728, 0.7348, 0.5728, 0.5152, 0.5728, 0.7549, 0.4272, 0.7549, 0.4272, 0.7348, 0.5728, 0.7549, 0.4272, 0.7348, 0.5728, 0.7348, 0.1299, 0.7348, 0.3701, 0.7348, 0.3701, 0.75, 0.1299, 0.7348, 0.3701, 0.75, 0.1299, 0.75, 0.625, 0.7549, 0.625, 0.9951, 0.5728, 0.9951, 0.625, 0.7549, 0.5728, 0.9951, 0.5728, 0.7549, 0.1299, 0.5152, 0.3701, 0.5152, 0.3701, 0.7348, 0.1299, 0.5152, 0.3701, 0.7348, 0.1299, 0.7348])
me_cube_440.materials.append(mat_material_058)
me_cube_440.update()
me_cube_440.normals_split_custom_set([tuple(v) for v in zip(*[iter([0.0, -1.0, 0.0, 0.0, -1.0, 0.0, 0.0, -1.0, 0.0, 0.0, -1.0, 0.0, 0.0, -1.0, 0.0, 0.0, -1.0, 0.0, 1.0, 0.0, 0.0, 1.0, 0.0, 0.0, 1.0, 0.0, 0.0, 1.0, 0.0, 0.0, 1.0, 0.0, 0.0, 1.0, 0.0, 0.0, 0.0, 0.0, 1.0, 0.0, 0.0, 1.0, 0.0, 0.0, 1.0, 0.0, 0.0, 1.0, 0.0, 0.0, 1.0, 0.0, 0.0, 1.0, -1.0, 0.0, 0.0, -1.0, 0.0, 0.0, -1.0, 0.0, 0.0, -1.0, 0.0, 0.0, -1.0, 0.0, 0.0, -1.0, 0.0, 0.0, 0.0, 1.0, 0.0, 0.0, 1.0, 0.0, 0.0, 1.0, 0.0, 0.0, 1.0, 0.0, 0.0, 1.0, 0.0, 0.0, 1.0, 0.0, -0.5773, -0.5773, -0.5774, -0.5773, -0.5773, -0.5774, -0.5773, -0.5773, -0.5774, -0.5773, -0.5773, 0.5774, -0.5773, -0.5773, 0.5774, -0.5773, -0.5773, 0.5774, -0.5773, 0.5773, -0.5774, -0.5773, 0.5773, -0.5774, -0.5773, 0.5773, -0.5774, -0.5773, 0.5773, 0.5774, -0.5773, 0.5773, 0.5774, -0.5773, 0.5773, 0.5774, 0.5773, -0.5773, -0.5774, 0.5773, -0.5773, -0.5774, 0.5773, -0.5773, -0.5774, 0.5773, -0.5773, 0.5774, 0.5773, -0.5773, 0.5774, 0.5773, -0.5773, 0.5774, 0.5773, 0.5773, -0.5774, 0.5773, 0.5773, -0.5774, 0.5773, 0.5773, -0.5774, 0.5773, 0.5773, 0.5774, 0.5773, 0.5773, 0.5774, 0.5773, 0.5773, 0.5774, -0.7071, 0.0, -0.7071, -0.7071, 0.0, -0.7071, -0.7071, 0.0, -0.7071, -0.7071, 0.0, -0.7071, -0.7071, 0.0, -0.7071, -0.7071, 0.0, -0.7071, -0.7071, -0.7071, 0.0, -0.7071, -0.7071, 0.0, -0.7071, -0.7071, 0.0, -0.7071, -0.7071, 0.0, -0.7071, -0.7071, 0.0, -0.7071, -0.7071, 0.0, -0.7071, 0.0, 0.7071, -0.7071, 0.0, 0.7071, -0.7071, 0.0, 0.7071, -0.7071, 0.0, 0.7071, -0.7071, 0.0, 0.7071, -0.7071, 0.0, 0.7071, -0.7071, 0.7071, 0.0, -0.7071, 0.7071, 0.0, -0.7071, 0.7071, 0.0, -0.7071, 0.7071, 0.0, -0.7071, 0.7071, 0.0, -0.7071, 0.7071, 0.0, 0.0, 0.7071, -0.7071, 0.0, 0.7071, -0.7071, 0.0, 0.7071, -0.7071, 0.0, 0.7071, -0.7071, 0.0, 0.7071, -0.7071, 0.0, 0.7071, -0.7071, 0.0, 0.7071, 0.7071, 0.0, 0.7071, 0.7071, 0.0, 0.7071, 0.7071, 0.0, 0.7071, 0.7071, 0.0, 0.7071, 0.7071, 0.0, 0.7071, 0.7071, 0.7071, 0.7071, 0.0, 0.7071, 0.7071, 0.0, 0.7071, 0.7071, 0.0, 0.7071, 0.7071, 0.0, 0.7071, 0.7071, 0.0, 0.7071, 0.7071, 0.0, 0.7071, 0.0, -0.7071, 0.7071, 0.0, -0.7071, 0.7071, 0.0, -0.7071, 0.7071, 0.0, -0.7071, 0.7071, 0.0, -0.7071, 0.7071, 0.0, -0.7071, 0.7071, 0.0, 0.7071, 0.7071, 0.0, 0.7071, 0.7071, 0.0, 0.7071, 0.7071, 0.0, 0.7071, 0.7071, 0.0, 0.7071, 0.7071, 0.0, 0.7071, 0.7071, -0.7071, 0.0, 0.7071, -0.7071, 0.0, 0.7071, -0.7071, 0.0, 0.7071, -0.7071, 0.0, 0.7071, -0.7071, 0.0, 0.7071, -0.7071, 0.0, 0.0, -0.7071, -0.7071, 0.0, -0.7071, -0.7071, 0.0, -0.7071, -0.7071, 0.0, -0.7071, -0.7071, 0.0, -0.7071, -0.7071, 0.0, -0.7071, -0.7071, 0.0, -0.7071, 0.7071, 0.0, -0.7071, 0.7071, 0.0, -0.7071, 0.7071, 0.0, -0.7071, 0.7071, 0.0, -0.7071, 0.7071, 0.0, -0.7071, 0.7071, 0.0, 0.0, -1.0, 0.0, 0.0, -1.0, 0.0, 0.0, -1.0, 0.0, 0.0, -1.0, 0.0, 0.0, -1.0, 0.0, 0.0, -1.0, 0.0, -1.0, 0.0, 0.0, -1.0, 0.0, 0.0, -1.0, 0.0, 0.0, -1.0, 0.0, 0.0, -1.0, 0.0, 0.0, -1.0, 0.0, 1.0, 0.0, 0.0, 1.0, 0.0, 0.0, 1.0, 0.0, 0.0, 1.0, 0.0, 0.0, 1.0, 0.0, 0.0, 1.0, 0.0, 0.0, 0.0, 0.0, 1.0, 0.0, 0.0, 1.0, 0.0, 0.0, 1.0, 0.0, 0.0, 1.0, 0.0, 0.0, 1.0, 0.0, 0.0, 1.0, -1.0, 0.0, 0.0, -1.0, 0.0, 0.0, -1.0, 0.0, 0.0, -1.0, 0.0, 0.0, -1.0, 0.0, 0.0, -1.0, 0.0, 0.0, 0.0, 1.0, 0.0, 0.0, 1.0, 0.0, 0.0, 1.0, 0.0, 0.0, 1.0, 0.0, 0.0, 1.0, 0.0, 0.0, 1.0, 0.0, -0.5773, -0.5774, -0.5774, -0.5773, -0.5774, -0.5774, -0.5773, -0.5774, -0.5774, -0.5773, -0.5774, 0.5774, -0.5773, -0.5774, 0.5774, -0.5773, -0.5774, 0.5774, -0.5773, 0.5774, -0.5773, -0.5773, 0.5774, -0.5773, -0.5773, 0.5774, -0.5773, -0.5773, 0.5774, 0.5773, -0.5773, 0.5774, 0.5773, -0.5773, 0.5774, 0.5773, 0.5773, -0.5774, -0.5774, 0.5773, -0.5774, -0.5774, 0.5773, -0.5774, -0.5774, 0.5773, -0.5774, 0.5774, 0.5773, -0.5774, 0.5774, 0.5773, -0.5774, 0.5774, 0.5773, 0.5774, -0.5773, 0.5773, 0.5774, -0.5773, 0.5773, 0.5774, -0.5773, 0.5773, 0.5774, 0.5773, 0.5773, 0.5774, 0.5773, 0.5773, 0.5774, 0.5773, -0.7071, 0.0, -0.7071, -0.7071, 0.0, -0.7071, -0.7071, 0.0, -0.7071, -0.7071, 0.0, -0.7071, -0.7071, 0.0, -0.7071, -0.7071, 0.0, -0.7071, -0.7071, -0.7071, 0.0, -0.7071, -0.7071, 0.0, -0.7071, -0.7071, 0.0, -0.7071, -0.7071, 0.0, -0.7071, -0.7071, 0.0, -0.7071, -0.7071, 0.0, -0.7071, 0.0, 0.7071, -0.7071, 0.0, 0.7071, -0.7071, 0.0, 0.7071, -0.7071, 0.0, 0.7071, -0.7071, 0.0, 0.7071, -0.7071, 0.0, 0.7071, -0.7071, 0.7071, 0.0, -0.7071, 0.7071, 0.0, -0.7071, 0.7071, 0.0, -0.7071, 0.7071, 0.0, -0.7071, 0.7071, 0.0, -0.7071, 0.7071, 0.0, 0.0, 0.7071, -0.7071, 0.0, 0.7071, -0.7071, 0.0, 0.7071, -0.7071, 0.0, 0.7071, -0.7071, 0.0, 0.7071, -0.7071, 0.0, 0.7071, -0.7071, 0.0, 0.7071, 0.7071, 0.0, 0.7071, 0.7071, 0.0, 0.7071, 0.7071, 0.0, 0.7071, 0.7071, 0.0, 0.7071, 0.7071, 0.0, 0.7071, 0.7071, 0.7071, 0.7071, 0.0, 0.7071, 0.7071, 0.0, 0.7071, 0.7071, 0.0, 0.7071, 0.7071, 0.0, 0.7071, 0.7071, 0.0, 0.7071, 0.7071, 0.0, 0.7071, 0.0, -0.7071, 0.7071, 0.0, -0.7071, 0.7071, 0.0, -0.7071, 0.7071, 0.0, -0.7071, 0.7071, 0.0, -0.7071, 0.7071, 0.0, -0.7071, 0.7071, 0.0, 0.7071, 0.7071, 0.0, 0.7071, 0.7071, 0.0, 0.7071, 0.7071, 0.0, 0.7071, 0.7071, 0.0, 0.7071, 0.7071, 0.0, 0.7071, 0.7071, -0.7071, 0.0, 0.7071, -0.7071, 0.0, 0.7071, -0.7071, 0.0, 0.7071, -0.7071, 0.0, 0.7071, -0.7071, 0.0, 0.7071, -0.7071, 0.0, 0.0, -0.7071, -0.7071, 0.0, -0.7071, -0.7071, 0.0, -0.7071, -0.7071, 0.0, -0.7071, -0.7071, 0.0, -0.7071, -0.7071, 0.0, -0.7071, -0.7071, 0.0, -0.7071, 0.7071, 0.0, -0.7071, 0.7071, 0.0, -0.7071, 0.7071, 0.0, -0.7071, 0.7071, 0.0, -0.7071, 0.7071, 0.0, -0.7071, 0.7071, 0.0, 0.0, -1.0, 0.0, 0.0, -1.0, 0.0, 0.0, -1.0, 0.0, 0.0, -1.0, 0.0, 0.0, -1.0, 0.0, 0.0, -1.0, 0.0, -1.0, 0.0, 0.0, -1.0, 0.0, 0.0, -1.0, 0.0, 0.0, -1.0, 0.0, 0.0, -1.0, 0.0, 0.0, -1.0, 0.0, 1.0, 0.0, 0.0, 1.0, 0.0, 0.0, 1.0, 0.0, 0.0, 1.0, 0.0, 0.0, 1.0, 0.0, 0.0, 1.0, 0.0, 0.0, 0.0, 0.0, 1.0, 0.0, 0.0, 1.0, 0.0, 0.0, 1.0, 0.0, 0.0, 1.0, 0.0, 0.0, 1.0, 0.0, 0.0, 1.0, -1.0, 0.0, 0.0, -1.0, 0.0, 0.0, -1.0, 0.0, 0.0, -1.0, 0.0, 0.0, -1.0, 0.0, 0.0, -1.0, 0.0, 0.0, 0.0, 1.0, 0.0, 0.0, 1.0, 0.0, 0.0, 1.0, 0.0, 0.0, 1.0, 0.0, 0.0, 1.0, 0.0, 0.0, 1.0, 0.0, -0.5773, -0.5773, -0.5774, -0.5773, -0.5773, -0.5774, -0.5773, -0.5773, -0.5774, -0.5774, -0.5773, 0.5774, -0.5774, -0.5773, 0.5774, -0.5774, -0.5773, 0.5774, -0.5774, 0.5774, -0.5774, -0.5774, 0.5774, -0.5774, -0.5774, 0.5774, -0.5774, -0.5774, 0.5774, 0.5774, -0.5774, 0.5774, 0.5774, -0.5774, 0.5774, 0.5774, 0.5773, -0.5773, -0.5774, 0.5773, -0.5773, -0.5774, 0.5773, -0.5773, -0.5774, 0.5773, -0.5773, 0.5774, 0.5773, -0.5773, 0.5774, 0.5773, -0.5773, 0.5774, 0.5774, 0.5774, -0.5774, 0.5774, 0.5774, -0.5774, 0.5774, 0.5774, -0.5774, 0.5774, 0.5774, 0.5774, 0.5774, 0.5774, 0.5774, 0.5774, 0.5774, 0.5774, -0.7071, 0.0, -0.7071, -0.7071, 0.0, -0.7071, -0.7071, 0.0, -0.7071, -0.7071, 0.0, -0.7071, -0.7071, 0.0, -0.7071, -0.7071, 0.0, -0.7071, -0.7071, -0.7071, 0.0, -0.7071, -0.7071, 0.0, -0.7071, -0.7071, 0.0, -0.7071, -0.7071, 0.0, -0.7071, -0.7071, 0.0, -0.7071, -0.7071, 0.0, -0.7071, 0.0, 0.7071, -0.7071, 0.0, 0.7071, -0.7071, 0.0, 0.7071, -0.7071, 0.0, 0.7071, -0.7071, 0.0, 0.7071, -0.7071, 0.0, 0.7071, -0.7071, 0.7071, 0.0, -0.7071, 0.7071, 0.0, -0.7071, 0.7071, 0.0, -0.7071, 0.7071, 0.0, -0.7071, 0.7071, 0.0, -0.7071, 0.7071, 0.0, 0.0, 0.7071, -0.7071, 0.0, 0.7071, -0.7071, 0.0, 0.7071, -0.7071, 0.0, 0.7071, -0.7071, 0.0, 0.7071, -0.7071, 0.0, 0.7071, -0.7071, 0.0, 0.7071, 0.7071, 0.0, 0.7071, 0.7071, 0.0, 0.7071, 0.7071, 0.0, 0.7071, 0.7071, 0.0, 0.7071, 0.7071, 0.0, 0.7071, 0.7071, 0.7071, 0.7071, 0.0, 0.7071, 0.7071, 0.0, 0.7071, 0.7071, 0.0, 0.7071, 0.7071, 0.0, 0.7071, 0.7071, 0.0, 0.7071, 0.7071, 0.0, 0.7071, 0.0, -0.7071, 0.7071, 0.0, -0.7071, 0.7071, 0.0, -0.7071, 0.7071, 0.0, -0.7071, 0.7071, 0.0, -0.7071, 0.7071, 0.0, -0.7071, 0.7071, 0.0, 0.7071, 0.7071, 0.0, 0.7071, 0.7071, 0.0, 0.7071, 0.7071, 0.0, 0.7071, 0.7071, 0.0, 0.7071, 0.7071, 0.0, 0.7071, 0.7071, -0.7071, 0.0, 0.7071, -0.7071, 0.0, 0.7071, -0.7071, 0.0, 0.7071, -0.7071, 0.0, 0.7071, -0.7071, 0.0, 0.7071, -0.7071, 0.0, 0.0, -0.7071, -0.7071, 0.0, -0.7071, -0.7071, 0.0, -0.7071, -0.7071, 0.0, -0.7071, -0.7071, 0.0, -0.7071, -0.7071, 0.0, -0.7071, -0.7071, 0.0, -0.7071, 0.7071, 0.0, -0.7071, 0.7071, 0.0, -0.7071, 0.7071, 0.0, -0.7071, 0.7071, 0.0, -0.7071, 0.7071, 0.0, -0.7071, 0.7071, 0.0, 0.0, -1.0, 0.0, 0.0, -1.0, 0.0, 0.0, -1.0, 0.0, 0.0, -1.0, 0.0, 0.0, -1.0, 0.0, 0.0, -1.0, 0.0, -1.0, 0.0, 0.0, -1.0, 0.0, 0.0, -1.0, 0.0, 0.0, -1.0, 0.0, 0.0, -1.0, 0.0, 0.0, -1.0, 0.0, 1.0, 0.0, 0.0, 1.0, 0.0, 0.0, 1.0, 0.0, 0.0, 1.0, 0.0, 0.0, 1.0, 0.0, 0.0, 1.0, 0.0, 0.0, 0.0, 0.0, 1.0, 0.0, 0.0, 1.0, 0.0, 0.0, 1.0, 0.0, 0.0, 1.0, 0.0, 0.0, 1.0, 0.0, 0.0, 1.0, -1.0, 0.0, 0.0, -1.0, 0.0, 0.0, -1.0, 0.0, 0.0, -1.0, 0.0, 0.0, -1.0, 0.0, 0.0, -1.0, 0.0, 0.0, 0.0, 1.0, 0.0, 0.0, 1.0, 0.0, 0.0, 1.0, 0.0, 0.0, 1.0, 0.0, 0.0, 1.0, 0.0, 0.0, 1.0, 0.0, -0.5774, -0.5774, -0.5773, -0.5774, -0.5774, -0.5773, -0.5774, -0.5774, -0.5773, -0.5774, -0.5774, 0.5774, -0.5774, -0.5774, 0.5774, -0.5774, -0.5774, 0.5774, -0.5774, 0.5773, -0.5774, -0.5774, 0.5773, -0.5774, -0.5774, 0.5773, -0.5774, -0.5774, 0.5773, 0.5774, -0.5774, 0.5773, 0.5774, -0.5774, 0.5773, 0.5774, 0.5774, -0.5774, -0.5773, 0.5774, -0.5774, -0.5773, 0.5774, -0.5774, -0.5773, 0.5774, -0.5774, 0.5773, 0.5774, -0.5774, 0.5773, 0.5774, -0.5774, 0.5773, 0.5774, 0.5773, -0.5774, 0.5774, 0.5773, -0.5774, 0.5774, 0.5773, -0.5774, 0.5774, 0.5773, 0.5774, 0.5774, 0.5773, 0.5774, 0.5774, 0.5773, 0.5774, -0.7071, 0.0, -0.7071, -0.7071, 0.0, -0.7071, -0.7071, 0.0, -0.7071, -0.7071, 0.0, -0.7071, -0.7071, 0.0, -0.7071, -0.7071, 0.0, -0.7071, -0.7071, -0.7071, 0.0, -0.7071, -0.7071, 0.0, -0.7071, -0.7071, 0.0, -0.7071, -0.7071, 0.0, -0.7071, -0.7071, 0.0, -0.7071, -0.7071, 0.0, -0.7071, 0.0, 0.7071, -0.7071, 0.0, 0.7071, -0.7071, 0.0, 0.7071, -0.7071, 0.0, 0.7071, -0.7071, 0.0, 0.7071, -0.7071, 0.0, 0.7071, -0.7071, 0.7071, 0.0, -0.7071, 0.7071, 0.0, -0.7071, 0.7071, 0.0, -0.7071, 0.7071, 0.0, -0.7071, 0.7071, 0.0, -0.7071, 0.7071, 0.0, 0.0, 0.7071, -0.7071, 0.0, 0.7071, -0.7071, 0.0, 0.7071, -0.7071, 0.0, 0.7071, -0.7071, 0.0, 0.7071, -0.7071, 0.0, 0.7071, -0.7071, 0.0, 0.7071, 0.7071, 0.0, 0.7071, 0.7071, 0.0, 0.7071, 0.7071, 0.0, 0.7071, 0.7071, 0.0, 0.7071, 0.7071, 0.0, 0.7071, 0.7071, 0.7071, 0.7071, 0.0, 0.7071, 0.7071, 0.0, 0.7071, 0.7071, 0.0, 0.7071, 0.7071, 0.0, 0.7071, 0.7071, 0.0, 0.7071, 0.7071, 0.0, 0.7071, 0.0, -0.7071, 0.7071, 0.0, -0.7071, 0.7071, 0.0, -0.7071, 0.7071, 0.0, -0.7071, 0.7071, 0.0, -0.7071, 0.7071, 0.0, -0.7071, 0.7071, 0.0, 0.7071, 0.7071, 0.0, 0.7071, 0.7071, 0.0, 0.7071, 0.7071, 0.0, 0.7071, 0.7071, 0.0, 0.7071, 0.7071, 0.0, 0.7071, 0.7071, -0.7071, 0.0, 0.7071, -0.7071, 0.0, 0.7071, -0.7071, 0.0, 0.7071, -0.7071, 0.0, 0.7071, -0.7071, 0.0, 0.7071, -0.7071, 0.0, 0.0, -0.7071, -0.7071, 0.0, -0.7071, -0.7071, 0.0, -0.7071, -0.7071, 0.0, -0.7071, -0.7071, 0.0, -0.7071, -0.7071, 0.0, -0.7071, -0.7071, 0.0, -0.7071, 0.7071, 0.0, -0.7071, 0.7071, 0.0, -0.7071, 0.7071, 0.0, -0.7071, 0.7071, 0.0, -0.7071, 0.7071, 0.0, -0.7071, 0.7071, 0.0, 0.0, -1.0, 0.0, 0.0, -1.0, 0.0, 0.0, -1.0, 0.0, 0.0, -1.0, 0.0, 0.0, -1.0, 0.0, 0.0, -1.0, 0.0, -1.0, 0.0, 0.0, -1.0, 0.0, 0.0, -1.0, 0.0, 0.0, -1.0, 0.0, 0.0, -1.0, 0.0, 0.0, -1.0, 0.0, 1.0, 0.0, 0.0, 1.0, 0.0, 0.0, 1.0, 0.0, 0.0, 1.0, 0.0, 0.0, 1.0, 0.0, 0.0, 1.0, 0.0, 0.0, 0.0, 0.0, 1.0, 0.0, 0.0, 1.0, 0.0, 0.0, 1.0, 0.0, 0.0, 1.0, 0.0, 0.0, 1.0, 0.0, 0.0, 1.0, -1.0, 0.0, 0.0, -1.0, 0.0, 0.0, -1.0, 0.0, 0.0, -1.0, 0.0, 0.0, -1.0, 0.0, 0.0, -1.0, 0.0, 0.0, 0.0, 1.0, 0.0, 0.0, 1.0, 0.0, 0.0, 1.0, 0.0, 0.0, 1.0, 0.0, 0.0, 1.0, 0.0, 0.0, 1.0, 0.0, -0.5774, -0.5774, -0.5774, -0.5774, -0.5774, -0.5774, -0.5774, -0.5774, -0.5774, -0.5774, -0.5773, 0.5774, -0.5774, -0.5773, 0.5774, -0.5774, -0.5773, 0.5774, -0.5773, 0.5774, -0.5773, -0.5773, 0.5774, -0.5773, -0.5773, 0.5774, -0.5773, -0.5773, 0.5774, 0.5773, -0.5773, 0.5774, 0.5773, -0.5773, 0.5774, 0.5773, 0.5774, -0.5774, -0.5774, 0.5774, -0.5774, -0.5774, 0.5774, -0.5774, -0.5774, 0.5774, -0.5774, 0.5774, 0.5774, -0.5774, 0.5774, 0.5774, -0.5774, 0.5774, 0.5773, 0.5774, -0.5773, 0.5773, 0.5774, -0.5773, 0.5773, 0.5774, -0.5773, 0.5773, 0.5774, 0.5773, 0.5773, 0.5774, 0.5773, 0.5773, 0.5774, 0.5773, -0.7071, 0.0, -0.7071, -0.7071, 0.0, -0.7071, -0.7071, 0.0, -0.7071, -0.7071, 0.0, -0.7071, -0.7071, 0.0, -0.7071, -0.7071, 0.0, -0.7071, -0.7071, -0.7071, 0.0, -0.7071, -0.7071, 0.0, -0.7071, -0.7071, 0.0, -0.7071, -0.7071, 0.0, -0.7071, -0.7071, 0.0, -0.7071, -0.7071, 0.0, -0.7071, 0.0, 0.7071, -0.7071, 0.0, 0.7071, -0.7071, 0.0, 0.7071, -0.7071, 0.0, 0.7071, -0.7071, 0.0, 0.7071, -0.7071, 0.0, 0.7071, -0.7071, 0.7071, 0.0, -0.7071, 0.7071, 0.0, -0.7071, 0.7071, 0.0, -0.7071, 0.7071, 0.0, -0.7071, 0.7071, 0.0, -0.7071, 0.7071, 0.0, 0.0, 0.7071, -0.7071, 0.0, 0.7071, -0.7071, 0.0, 0.7071, -0.7071, 0.0, 0.7071, -0.7071, 0.0, 0.7071, -0.7071, 0.0, 0.7071, -0.7071, 0.0, 0.7071, 0.7071, 0.0, 0.7071, 0.7071, 0.0, 0.7071, 0.7071, 0.0, 0.7071, 0.7071, 0.0, 0.7071, 0.7071, 0.0, 0.7071, 0.7071, 0.7071, 0.7071, 0.0, 0.7071, 0.7071, 0.0, 0.7071, 0.7071, 0.0, 0.7071, 0.7071, 0.0, 0.7071, 0.7071, 0.0, 0.7071, 0.7071, 0.0, 0.7071, 0.0, -0.7071, 0.7071, 0.0, -0.7071, 0.7071, 0.0, -0.7071, 0.7071, 0.0, -0.7071, 0.7071, 0.0, -0.7071, 0.7071, 0.0, -0.7071, 0.7071, 0.0, 0.7071, 0.7071, 0.0, 0.7071, 0.7071, 0.0, 0.7071, 0.7071, 0.0, 0.7071, 0.7071, 0.0, 0.7071, 0.7071, 0.0, 0.7071, 0.7071, -0.7071, 0.0, 0.7071, -0.7071, 0.0, 0.7071, -0.7071, 0.0, 0.7071, -0.7071, 0.0, 0.7071, -0.7071, 0.0, 0.7071, -0.7071, 0.0, 0.0, -0.7071, -0.7071, 0.0, -0.7071, -0.7071, 0.0, -0.7071, -0.7071, 0.0, -0.7071, -0.7071, 0.0, -0.7071, -0.7071, 0.0, -0.7071, -0.7071, 0.0, -0.7071, 0.7071, 0.0, -0.7071, 0.7071, 0.0, -0.7071, 0.7071, 0.0, -0.7071, 0.7071, 0.0, -0.7071, 0.7071, 0.0, -0.7071, 0.7071, 0.0, 0.0, -1.0, 0.0, 0.0, -1.0, 0.0, 0.0, -1.0, 0.0, 0.0, -1.0, 0.0, 0.0, -1.0, 0.0, 0.0, -1.0, 0.0, -1.0, 0.0, 0.0, -1.0, 0.0, 0.0, -1.0, 0.0, 0.0, -1.0, 0.0, 0.0, -1.0, 0.0, 0.0, -1.0, 0.0, 1.0, 0.0, 0.0, 1.0, 0.0, 0.0, 1.0, 0.0, 0.0, 1.0, 0.0, 0.0, 1.0, 0.0, 0.0, 1.0, 0.0, 0.0, 0.0, 0.0, 1.0, 0.0, 0.0, 1.0, 0.0, 0.0, 1.0, 0.0, 0.0, 1.0, 0.0, 0.0, 1.0, 0.0, 0.0, 1.0, -1.0, 0.0, 0.0, -1.0, 0.0, 0.0, -1.0, 0.0, 0.0, -1.0, 0.0, 0.0, -1.0, 0.0, 0.0, -1.0, 0.0, 0.0, 0.0, 1.0, 0.0, 0.0, 1.0, 0.0, 0.0, 1.0, 0.0, 0.0, 1.0, 0.0, 0.0, 1.0, 0.0, 0.0, 1.0, 0.0, -0.5773, -0.5774, -0.5773, -0.5773, -0.5774, -0.5773, -0.5773, -0.5774, -0.5773, -0.5773, -0.5774, 0.5773, -0.5773, -0.5774, 0.5773, -0.5773, -0.5774, 0.5773, -0.5773, 0.5774, -0.5773, -0.5773, 0.5774, -0.5773, -0.5773, 0.5774, -0.5773, -0.5773, 0.5774, 0.5773, -0.5773, 0.5774, 0.5773, -0.5773, 0.5774, 0.5773, 0.5773, -0.5774, -0.5773, 0.5773, -0.5774, -0.5773, 0.5773, -0.5774, -0.5773, 0.5773, -0.5774, 0.5773, 0.5773, -0.5774, 0.5773, 0.5773, -0.5774, 0.5773, 0.5773, 0.5774, -0.5773, 0.5773, 0.5774, -0.5773, 0.5773, 0.5774, -0.5773, 0.5773, 0.5774, 0.5773, 0.5773, 0.5774, 0.5773, 0.5773, 0.5774, 0.5773, -0.7071, 0.0, -0.7071, -0.7071, 0.0, -0.7071, -0.7071, 0.0, -0.7071, -0.7071, 0.0, -0.7071, -0.7071, 0.0, -0.7071, -0.7071, 0.0, -0.7071, -0.7071, -0.7071, 0.0, -0.7071, -0.7071, 0.0, -0.7071, -0.7071, 0.0, -0.7071, -0.7071, 0.0, -0.7071, -0.7071, 0.0, -0.7071, -0.7071, 0.0, -0.7071, 0.0, 0.7071, -0.7071, 0.0, 0.7071, -0.7071, 0.0, 0.7071, -0.7071, 0.0, 0.7071, -0.7071, 0.0, 0.7071, -0.7071, 0.0, 0.7071, -0.7071, 0.7071, 0.0, -0.7071, 0.7071, 0.0, -0.7071, 0.7071, 0.0, -0.7071, 0.7071, 0.0, -0.7071, 0.7071, 0.0, -0.7071, 0.7071, 0.0, 0.0, 0.7071, -0.7071, 0.0, 0.7071, -0.7071, 0.0, 0.7071, -0.7071, 0.0, 0.7071, -0.7071, 0.0, 0.7071, -0.7071, 0.0, 0.7071, -0.7071, 0.0, 0.7071, 0.7071, 0.0, 0.7071, 0.7071, 0.0, 0.7071, 0.7071, 0.0, 0.7071, 0.7071, 0.0, 0.7071, 0.7071, 0.0, 0.7071, 0.7071, 0.7071, 0.7071, 0.0, 0.7071, 0.7071, 0.0, 0.7071, 0.7071, 0.0, 0.7071, 0.7071, 0.0, 0.7071, 0.7071, 0.0, 0.7071, 0.7071, 0.0, 0.7071, 0.0, -0.7071, 0.7071, 0.0, -0.7071, 0.7071, 0.0, -0.7071, 0.7071, 0.0, -0.7071, 0.7071, 0.0, -0.7071, 0.7071, 0.0, -0.7071, 0.7071, 0.0, 0.7071, 0.7071, 0.0, 0.7071, 0.7071, 0.0, 0.7071, 0.7071, 0.0, 0.7071, 0.7071, 0.0, 0.7071, 0.7071, 0.0, 0.7071, 0.7071, -0.7071, 0.0, 0.7071, -0.7071, 0.0, 0.7071, -0.7071, 0.0, 0.7071, -0.7071, 0.0, 0.7071, -0.7071, 0.0, 0.7071, -0.7071, 0.0, 0.0, -0.7071, -0.7071, 0.0, -0.7071, -0.7071, 0.0, -0.7071, -0.7071, 0.0, -0.7071, -0.7071, 0.0, -0.7071, -0.7071, 0.0, -0.7071, -0.7071, 0.0, -0.7071, 0.7071, 0.0, -0.7071, 0.7071, 0.0, -0.7071, 0.7071, 0.0, -0.7071, 0.7071, 0.0, -0.7071, 0.7071, 0.0, -0.7071, 0.7071, 0.0, 0.0, -1.0, 0.0, 0.0, -1.0, 0.0, 0.0, -1.0, 0.0, 0.0, -1.0, 0.0, 0.0, -1.0, 0.0, 0.0, -1.0, 0.0, -1.0, 0.0, 0.0, -1.0, 0.0, 0.0, -1.0, 0.0, 0.0, -1.0, 0.0, 0.0, -1.0, 0.0, 0.0, -1.0, 0.0, 1.0, 0.0, 0.0, 1.0, 0.0, 0.0, 1.0, 0.0, 0.0, 1.0, 0.0, 0.0, 1.0, 0.0, 0.0, 1.0, 0.0, 0.0, 0.0, 0.0, 1.0, 0.0, 0.0, 1.0, 0.0, 0.0, 1.0, 0.0, 0.0, 1.0, 0.0, 0.0, 1.0, 0.0, 0.0, 1.0, -1.0, 0.0, 0.0, -1.0, 0.0, 0.0, -1.0, 0.0, 0.0, -1.0, 0.0, 0.0, -1.0, 0.0, 0.0, -1.0, 0.0, 0.0, 0.0, 1.0, 0.0, 0.0, 1.0, 0.0, 0.0, 1.0, 0.0, 0.0, 1.0, 0.0, 0.0, 1.0, 0.0, 0.0, 1.0, 0.0, -0.5773, -0.5774, -0.5773, -0.5773, -0.5774, -0.5773, -0.5773, -0.5774, -0.5773, -0.5773, -0.5774, 0.5773, -0.5773, -0.5774, 0.5773, -0.5773, -0.5774, 0.5773, -0.5773, 0.5774, -0.5773, -0.5773, 0.5774, -0.5773, -0.5773, 0.5774, -0.5773, -0.5773, 0.5774, 0.5773, -0.5773, 0.5774, 0.5773, -0.5773, 0.5774, 0.5773, 0.5773, -0.5774, -0.5773, 0.5773, -0.5774, -0.5773, 0.5773, -0.5774, -0.5773, 0.5773, -0.5774, 0.5773, 0.5773, -0.5774, 0.5773, 0.5773, -0.5774, 0.5773, 0.5773, 0.5774, -0.5773, 0.5773, 0.5774, -0.5773, 0.5773, 0.5774, -0.5773, 0.5773, 0.5774, 0.5773, 0.5773, 0.5774, 0.5773, 0.5773, 0.5774, 0.5773, -0.7071, 0.0, -0.7071, -0.7071, 0.0, -0.7071, -0.7071, 0.0, -0.7071, -0.7071, 0.0, -0.7071, -0.7071, 0.0, -0.7071, -0.7071, 0.0, -0.7071, -0.7071, -0.7071, 0.0, -0.7071, -0.7071, 0.0, -0.7071, -0.7071, 0.0, -0.7071, -0.7071, 0.0, -0.7071, -0.7071, 0.0, -0.7071, -0.7071, 0.0, -0.7071, 0.0, 0.7071, -0.7071, 0.0, 0.7071, -0.7071, 0.0, 0.7071, -0.7071, 0.0, 0.7071, -0.7071, 0.0, 0.7071, -0.7071, 0.0, 0.7071, -0.7071, 0.7071, 0.0, -0.7071, 0.7071, 0.0, -0.7071, 0.7071, 0.0, -0.7071, 0.7071, 0.0, -0.7071, 0.7071, 0.0, -0.7071, 0.7071, 0.0, 0.0, 0.7071, -0.7071, 0.0, 0.7071, -0.7071, 0.0, 0.7071, -0.7071, 0.0, 0.7071, -0.7071, 0.0, 0.7071, -0.7071, 0.0, 0.7071, -0.7071, 0.0, 0.7071, 0.7071, 0.0, 0.7071, 0.7071, 0.0, 0.7071, 0.7071, 0.0, 0.7071, 0.7071, 0.0, 0.7071, 0.7071, 0.0, 0.7071, 0.7071, 0.7071, 0.7071, 0.0, 0.7071, 0.7071, 0.0, 0.7071, 0.7071, 0.0, 0.7071, 0.7071, 0.0, 0.7071, 0.7071, 0.0, 0.7071, 0.7071, 0.0, 0.7071, 0.0, -0.7071, 0.7071, 0.0, -0.7071, 0.7071, 0.0, -0.7071, 0.7071, 0.0, -0.7071, 0.7071, 0.0, -0.7071, 0.7071, 0.0, -0.7071, 0.7071, 0.0, 0.7071, 0.7071, 0.0, 0.7071, 0.7071, 0.0, 0.7071, 0.7071, 0.0, 0.7071, 0.7071, 0.0, 0.7071, 0.7071, 0.0, 0.7071, 0.7071, -0.7071, 0.0, 0.7071, -0.7071, 0.0, 0.7071, -0.7071, 0.0, 0.7071, -0.7071, 0.0, 0.7071, -0.7071, 0.0, 0.7071, -0.7071, 0.0, 0.0, -0.7071, -0.7071, 0.0, -0.7071, -0.7071, 0.0, -0.7071, -0.7071, 0.0, -0.7071, -0.7071, 0.0, -0.7071, -0.7071, 0.0, -0.7071, -0.7071, 0.0, -0.7071, 0.7071, 0.0, -0.7071, 0.7071, 0.0, -0.7071, 0.7071, 0.0, -0.7071, 0.7071, 0.0, -0.7071, 0.7071, 0.0, -0.7071, 0.7071, 0.0, 0.0, -1.0, 0.0, 0.0, -1.0, 0.0, 0.0, -1.0, 0.0, 0.0, -1.0, 0.0, 0.0, -1.0, 0.0, 0.0, -1.0])] * 3)])

# ---- objects
ob_cylinder_008 = bpy.data.objects.new('Cylinder.008', me_cylinder_134)
ob_cylinder_009 = bpy.data.objects.new('Cylinder.009', me_cylinder_135)
ob_cylinder_010 = bpy.data.objects.new('Cylinder.010', me_cylinder_136)
ob_cylinder = bpy.data.objects.new('Cylinder', me_cylinder_137)
ob_cube_002 = bpy.data.objects.new('Cube.002', me_cube_440)

# ---- transforms, parenting, visibility, modifiers, constraints
ob_cylinder_008.location = (-0.04291, -0.06511, -0.001583)
ob_cylinder_008.rotation_mode = 'QUATERNION'
ob_cylinder_008.rotation_quaternion = (1.0, 0.0, 0.0, 0.0)
ob_cylinder_009.location = (0.0285, -0.06538, -0.001583)
ob_cylinder_009.rotation_mode = 'QUATERNION'
ob_cylinder_009.rotation_quaternion = (1.0, 0.0, 0.0, 0.0)
ob_cylinder_010.location = (-0.04291, 0.1322, -0.001583)
ob_cylinder_010.rotation_mode = 'QUATERNION'
ob_cylinder_010.rotation_quaternion = (1.0, 0.0, 0.0, 0.0)
ob_cylinder.location = (0.0285, 0.1322, -0.001583)
ob_cylinder.rotation_mode = 'QUATERNION'
ob_cylinder.rotation_quaternion = (1.0, 0.0, 0.0, 0.0)
ob_cube_002.location = (-0.006914, 0.0336, 0.08658)
ob_cube_002.rotation_mode = 'QUATERNION'
ob_cube_002.rotation_quaternion = (1.0, 0.0, 0.0, 0.0)

# ---- collection membership
scene.collection.objects.link(ob_cylinder_008)
scene.collection.objects.link(ob_cylinder_009)
scene.collection.objects.link(ob_cylinder_010)
scene.collection.objects.link(ob_cylinder)
scene.collection.objects.link(ob_cube_002)

# ---- scene / render settings (as saved in the file)
scene.frame_start = 1; scene.frame_end = 250; scene.frame_set(1)
scene.render.engine = 'BLENDER_EEVEE_NEXT'
scene.cycles.sampling_pattern = 'TABULATED_SOBOL'
bpy.context.view_layer.update()

# ---- added for rendering (the .blend has no active camera and no usable light): camera, sun
cam_auto = bpy.data.cameras.new('AutoCamera')
cam_auto.lens = 50.0
cam_auto.sensor_width = 36.0
cam_auto.clip_end = 1000.0
ob_auto_camera = bpy.data.objects.new('AutoCamera', cam_auto)
scene.collection.objects.link(ob_auto_camera)
ob_auto_camera.location = (0.293733, -0.327171, 0.238935)
ob_auto_camera.rotation_euler = (1.09748, -7.21219e-08, 0.694738)
scene.camera = ob_auto_camera
light_auto_sun = bpy.data.lights.new('AutoSun', 'SUN')
light_auto_sun.energy = 3.0
light_auto_sun.angle = 0.0523599
ob_auto_sun = bpy.data.objects.new('AutoSun', light_auto_sun)
scene.collection.objects.link(ob_auto_sun)
ob_auto_sun.rotation_euler = (0.872665, 0.174533, 0.523599)
bpy.context.view_layer.update()
